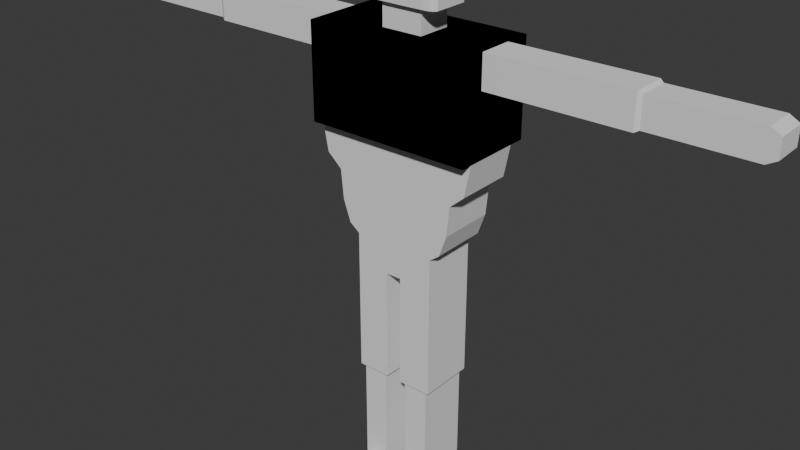 # Source: untitled.blend  (saved by Blender 4.0.36; exported with 4.5.12 LTS)
import bpy
from mathutils import Matrix  # noqa: F401  (used for matrix-valued properties, if any)

bpy.ops.wm.read_factory_settings(use_empty=True)
scene = bpy.context.scene
scene.name = 'Scene'

# ---- collections
col_collection = bpy.data.collections.new('Collection'); scene.collection.children.link(col_collection)

# ---- world
world_world = bpy.data.worlds.new('World'); scene.world = world_world
world_world.use_nodes = True; world_world.node_tree.nodes.clear()
_N = world_world.node_tree.nodes; _L = world_world.node_tree.links
n0 = _N.new('ShaderNodeOutputWorld'); n0.name = 'World Output'; n0.location = (300, 300)
n1 = _N.new('ShaderNodeBackground'); n1.name = 'Background'; n1.location = (10, 300)
n1.inputs[0].default_value = (0.05088, 0.05088, 0.05088, 1.0)
_L.new(n1.outputs[0], n0.inputs[0])
n0.is_active_output = True
world_world.color = (0.05088, 0.05088, 0.05088)
world_world.use_sun_shadow = False
world_world.sun_shadow_jitter_overblur = 0.0

# ---- meshes
me_x = bpy.data.meshes.new('Куб')
me_x.from_pydata([(-1.0, -1.0, -1.0), (-1.0, -1.0, 1.0), (-1.0, 1.0, -1.0), (-1.0, 1.0, 1.0), (1.0, -1.0, -1.0), (1.0, -1.0, 1.0), (1.0, 1.0, -1.0), (1.0, 1.0, 1.0), (0.0, 1.0, -1.0), (0.0, 1.0, 1.0), (0.0, -1.0, -1.0), (0.0, -1.0, 1.0), (0.5, 1.0, 1.0), (0.5, -1.0, -1.0), (0.5, 1.0, -1.0), (0.5, -1.0, 1.0), (-1.0, -0.4648, -1.0), (-1.0, -0.4648, 1.0), (1.0, -0.7338, -1.0), (1.0, -0.4648, 1.0), (0.0, -0.4648, 1.0), (0.0, -0.7338, -1.0), (0.5, -0.4648, 1.0), (0.5, -0.7338, -1.0), (-1.0, 0.3616, 1.0), (1.0, 0.6306, -1.0), (-1.0, 0.3616, -1.0), (1.0, 0.3616, 1.0), (0.0, 0.3616, 1.0), (0.0, 0.6306, -1.0), (0.5, 0.3616, 1.0), (0.5, 0.6306, -1.0), (0.25, 1.0, -1.0), (0.25, -1.0, 1.0), (0.25, 1.0, 1.0), (0.25, -1.0, -1.0), (0.25, -0.7338, -1.0), (0.25, -0.4648, 1.0), (0.25, 0.3616, 1.0), (0.25, 0.6306, -1.0), (0.0, 0.3616, 1.513), (0.0, -0.4648, 1.513), (0.25, -0.4648, 1.513), (0.25, 0.3616, 1.513), (-1.0, -1.0, 0.3083), (-1.0, 1.0, 0.3083), (1.0, 1.0, 0.3083), (1.0, -1.0, 0.3083), (0.0, -1.0, 0.3083), (0.0, 1.0, 0.3083), (0.5, -1.0, 0.3083), (0.5, 1.0, 0.3083), (1.0, -0.4648, 0.3083), (-1.0, -0.4648, 0.3083), (1.0, 0.3616, 0.3083), (-1.0, 0.3616, 0.3083), (0.25, 1.0, 0.3083), (0.25, -1.0, 0.3083), (2.694, 0.3155, 0.9539), (2.648, 0.3616, 1.0), (2.648, -0.4648, 1.0), (2.694, -0.4188, 0.9539), (2.648, -0.4648, 0.3083), (2.694, -0.4188, 0.3544), (2.694, 0.3155, 0.3544), (2.648, 0.3616, 0.3083), (3.955, 0.3155, 0.468), (3.841, 0.3155, 0.3544), (3.841, -0.4188, 0.3544), (3.955, -0.4188, 0.468), (3.841, 0.3155, 0.9539), (3.955, 0.3155, 0.8403), (3.955, -0.4188, 0.8403), (3.841, -0.4188, 0.9539), (0.75, 1.0, 1.0), (0.75, -1.0, -1.0), (0.75, 1.0, -1.0), (0.75, -1.0, 1.0), (0.75, -0.4648, 1.0), (0.75, -0.7338, -1.0), (0.75, 0.6306, -1.0), (0.75, 0.3616, 1.0), (0.75, -1.0, 0.3083), (0.75, 1.0, 0.3083), (1.0, -0.4648, -1.0), (0.0, -0.4648, -1.0), (0.5, -0.4648, -1.0), (1.0, 0.3616, -1.0), (0.0, 0.3616, -1.0), (0.5, 0.3616, -1.0), (0.25, -0.4648, -1.0), (0.25, 0.3616, -1.0), (0.75, -0.4648, -1.0), (0.75, 0.3616, -1.0), (0.0, 0.6306, -1.941), (0.0, -0.7338, -1.941), (0.5, 0.6306, -1.941), (0.5, -0.7338, -1.941), (0.25, -0.7338, -1.941), (0.75, -0.7338, -1.941), (0.75, 0.6306, -1.941), (0.25, 0.6306, -1.941), (0.75, -0.7338, -1.941), (1.0, -0.7338, -1.0), (0.9268, -0.7338, -1.666), (1.0, 0.6306, -1.0), (0.75, 0.6306, -1.941), (0.9268, 0.6306, -1.666), (0.0, 0.6306, -3.193), (0.0, -0.7338, -3.193), (0.5, 0.6306, -3.193), (0.5, -0.7338, -3.193), (0.25, -0.7338, -3.193), (0.09375, 0.6306, -1.941), (0.09375, -0.7338, -1.941), (0.25, 0.6306, -3.193), (0.5, -0.7338, -3.193), (0.75, -0.7338, -1.941), (0.625, -0.7338, -3.025), (0.7165, -0.7338, -2.567), (0.75, 0.6306, -1.941), (0.5, 0.6306, -3.193), (0.7165, 0.6306, -2.567), (0.625, 0.6306, -3.025), (0.09375, -0.7338, -3.193), (0.09375, 0.6306, -3.193), (0.1988, 0.5794, -8.497), (0.3012, 0.5794, -8.497), (0.3012, -0.6826, -8.497), (0.1988, -0.6826, -8.497), (0.0, 0.6306, -3.847), (0.0, -0.7338, -3.847), (0.09375, -0.7338, -3.847), (0.09375, 0.6306, -3.847), (0.4488, 0.5794, -6.308), (0.5, 0.6306, -6.257), (0.4488, -0.6826, -6.308), (0.5, -0.7338, -6.257), (0.25, -0.7338, -6.257), (0.1988, -0.6826, -6.308), (0.3012, -0.6826, -6.308), (0.3012, 0.5794, -6.308), (0.1988, 0.5794, -6.308), (0.25, 0.6306, -6.257), (0.145, 0.5794, -6.308), (0.09375, 0.6306, -6.257), (0.09375, -0.7338, -6.257), (0.145, -0.6826, -6.308), (0.145, -0.6826, -8.772), (0.1988, -0.6826, -8.772), (0.1988, 0.5794, -8.772), (0.3012, 0.5794, -8.772), (0.4488, -0.6826, -8.772), (0.3012, -0.6826, -8.772), (0.1988, -1.456, -8.497), (0.3012, -1.456, -8.497), (0.1988, -1.456, -8.772), (0.3012, -1.456, -8.772), (0.1952, -1.456, -8.497), (0.1952, -1.456, -8.772), (0.145, -1.406, -8.772), (0.3016, -1.456, -8.497), (0.4057, -1.413, -8.497), (0.4488, -1.309, -8.772), (0.3016, -1.456, -8.772), (0.4057, -1.413, -8.772), (0.145, -0.6826, -8.768), (0.1988, -0.6826, -8.497), (0.145, -0.6826, -8.226), (0.145, -0.4119, -8.497), (0.1522, -0.6826, -8.633), (0.1719, -0.6826, -8.533), (0.1952, -1.456, -8.497), (0.145, -1.406, -8.768), (0.1701, -1.431, -8.533), (0.1517, -1.412, -8.633), (0.3172, -0.6826, -8.497), (0.4488, -0.6826, -8.629), (0.4488, -0.551, -8.497), (0.4488, -0.6826, -8.366), (0.383, -0.6826, -8.515), (0.4312, -0.6826, -8.563), (0.4488, -1.309, -8.629), (0.4057, -1.413, -8.497), (0.443, -1.323, -8.563), (0.4272, -1.361, -8.515), (0.4488, 0.4623, -8.497), (0.3318, 0.5794, -8.497), (0.4488, 0.5794, -8.38), (0.4331, 0.5209, -8.497), (0.3903, 0.5637, -8.497), (0.3318, 0.5794, -8.772), (0.4488, 0.4623, -8.772), (0.3903, 0.5637, -8.772), (0.4331, 0.5209, -8.772), (0.1988, 0.5794, -8.497), (0.145, 0.5251, -8.497), (0.145, 0.5794, -8.443), (0.1607, 0.5635, -8.497), (0.145, 0.5251, -8.772), (0.1988, 0.5794, -8.772), (0.1607, 0.5635, -8.772), (0.0, 0.3616, 2.79), (0.0, -0.4648, 2.79), (0.25, -0.4648, 2.79), (0.25, 0.3616, 2.79), (0.4545, 0.3616, 1.513), (0.4545, -0.4648, 1.513), (0.4545, 0.3616, 2.79), (0.4545, -0.4648, 2.79), (0.0, 0.4908, 1.513), (0.25, 0.4908, 1.513), (0.0, 0.4908, 2.79), (0.25, 0.4908, 2.79), (0.0, -0.5908, 1.513), (0.25, -0.5908, 1.513), (0.0, -0.5908, 2.79), (0.25, -0.5908, 2.79), (0.3236, -0.5908, 2.79), (0.4545, -0.4648, 2.79), (0.389, -0.5739, 2.79), (0.4369, -0.5278, 2.79), (0.4545, -0.4648, 1.513), (0.3236, -0.5908, 1.513), (0.4369, -0.5278, 1.513), (0.389, -0.5739, 1.513), (0.4545, 0.3616, 2.79), (0.3237, 0.4908, 2.79), (0.4369, 0.4262, 2.79), (0.3891, 0.4735, 2.79), (0.3237, 0.4908, 1.513), (0.4545, 0.3616, 1.513), (0.3891, 0.4735, 1.513), (0.4369, 0.4262, 1.513), (1.0, -1.0, -1.0), (1.0, -1.0, 1.0), (1.0, 1.0, -1.0), (1.0, 1.0, 1.0), (-1.0, -1.0, -1.0), (-1.0, -1.0, 1.0), (-1.0, 1.0, -1.0), (-1.0, 1.0, 1.0), (-0.5, 1.0, 1.0), (-0.5, -1.0, -1.0), (-0.5, 1.0, -1.0), (-0.5, -1.0, 1.0), (1.0, -0.4648, -1.0), (1.0, -0.4648, 1.0), (-1.0, -0.7338, -1.0), (-1.0, -0.4648, 1.0), (-0.5, -0.4648, 1.0), (-0.5, -0.7338, -1.0), (1.0, 0.3616, 1.0), (-1.0, 0.6306, -1.0), (1.0, 0.3616, -1.0), (-1.0, 0.3616, 1.0), (-0.5, 0.3616, 1.0), (-0.5, 0.6306, -1.0), (-0.25, 1.0, -1.0), (-0.25, -1.0, 1.0), (-0.25, 1.0, 1.0), (-0.25, -1.0, -1.0), (-0.25, -0.7338, -1.0), (-0.25, -0.4648, 1.0), (-0.25, 0.3616, 1.0), (-0.25, 0.6306, -1.0), (-0.25, -0.4648, 1.513), (-0.25, 0.3616, 1.513), (1.0, -1.0, 0.3083), (1.0, 1.0, 0.3083), (-1.0, 1.0, 0.3083), (-1.0, -1.0, 0.3083), (-0.5, -1.0, 0.3083), (-0.5, 1.0, 0.3083), (-1.0, -0.4648, 0.3083), (1.0, -0.4648, 0.3083), (-1.0, 0.3616, 0.3083), (1.0, 0.3616, 0.3083), (-0.25, 1.0, 0.3083), (-0.25, -1.0, 0.3083), (-2.694, 0.3155, 0.9539), (-2.648, 0.3616, 1.0), (-2.648, -0.4648, 1.0), (-2.694, -0.4188, 0.9539), (-2.648, -0.4648, 0.3083), (-2.694, -0.4188, 0.3544), (-2.694, 0.3155, 0.3544), (-2.648, 0.3616, 0.3083), (-3.955, 0.3155, 0.468), (-3.841, 0.3155, 0.3544), (-3.841, -0.4188, 0.3544), (-3.955, -0.4188, 0.468), (-3.841, 0.3155, 0.9539), (-3.955, 0.3155, 0.8403), (-3.955, -0.4188, 0.8403), (-3.841, -0.4188, 0.9539), (-0.75, 1.0, 1.0), (-0.75, -1.0, -1.0), (-0.75, 1.0, -1.0), (-0.75, -1.0, 1.0), (-0.75, -0.4648, 1.0), (-0.75, -0.7338, -1.0), (-0.75, 0.6306, -1.0), (-0.75, 0.3616, 1.0), (-0.75, -1.0, 0.3083), (-0.75, 1.0, 0.3083), (-1.0, -0.4648, -1.0), (-0.5, -0.4648, -1.0), (-1.0, 0.3616, -1.0), (-0.5, 0.3616, -1.0), (-0.25, -0.4648, -1.0), (-0.25, 0.3616, -1.0), (-0.75, -0.4648, -1.0), (-0.75, 0.3616, -1.0), (-0.5, 0.6306, -1.941), (-0.5, -0.7338, -1.941), (-0.25, -0.7338, -1.941), (-0.75, -0.7338, -1.941), (-0.75, 0.6306, -1.941), (-0.25, 0.6306, -1.941), (-0.75, -0.7338, -1.941), (-1.0, -0.7338, -1.0), (-0.9268, -0.7338, -1.666), (-1.0, 0.6306, -1.0), (-0.75, 0.6306, -1.941), (-0.9268, 0.6306, -1.666), (-0.5, 0.6306, -3.193), (-0.5, -0.7338, -3.193), (-0.25, -0.7338, -3.193), (-0.09375, 0.6306, -1.941), (-0.09375, -0.7338, -1.941), (-0.25, 0.6306, -3.193), (-0.5, -0.7338, -3.193), (-0.75, -0.7338, -1.941), (-0.625, -0.7338, -3.025), (-0.7165, -0.7338, -2.567), (-0.75, 0.6306, -1.941), (-0.5, 0.6306, -3.193), (-0.7165, 0.6306, -2.567), (-0.625, 0.6306, -3.025), (-0.09375, -0.7338, -3.193), (-0.09375, 0.6306, -3.193), (-0.1988, 0.5794, -8.497), (-0.3012, 0.5794, -8.497), (-0.3012, -0.6826, -8.497), (-0.1988, -0.6826, -8.497), (-0.09375, -0.7338, -3.847), (-0.09375, 0.6306, -3.847), (-0.4488, 0.5794, -6.308), (-0.5, 0.6306, -6.257), (-0.4488, -0.6826, -6.308), (-0.5, -0.7338, -6.257), (-0.25, -0.7338, -6.257), (-0.1988, -0.6826, -6.308), (-0.3012, -0.6826, -6.308), (-0.3012, 0.5794, -6.308), (-0.1988, 0.5794, -6.308), (-0.25, 0.6306, -6.257), (-0.145, 0.5794, -6.308), (-0.09375, 0.6306, -6.257), (-0.09375, -0.7338, -6.257), (-0.145, -0.6826, -6.308), (-0.145, -0.6826, -8.772), (-0.1988, -0.6826, -8.772), (-0.1988, 0.5794, -8.772), (-0.3012, 0.5794, -8.772), (-0.4488, -0.6826, -8.772), (-0.3012, -0.6826, -8.772), (-0.1988, -1.456, -8.497), (-0.3012, -1.456, -8.497), (-0.1988, -1.456, -8.772), (-0.3012, -1.456, -8.772), (-0.1952, -1.456, -8.497), (-0.1952, -1.456, -8.772), (-0.145, -1.406, -8.772), (-0.3016, -1.456, -8.497), (-0.4057, -1.413, -8.497), (-0.4488, -1.309, -8.772), (-0.3016, -1.456, -8.772), (-0.4057, -1.413, -8.772), (-0.145, -0.6826, -8.768), (-0.1988, -0.6826, -8.497), (-0.145, -0.6826, -8.226), (-0.145, -0.4119, -8.497), (-0.1522, -0.6826, -8.633), (-0.1719, -0.6826, -8.533), (-0.1952, -1.456, -8.497), (-0.145, -1.406, -8.768), (-0.1701, -1.431, -8.533), (-0.1517, -1.412, -8.633), (-0.3172, -0.6826, -8.497), (-0.4488, -0.6826, -8.629), (-0.4488, -0.551, -8.497), (-0.4488, -0.6826, -8.366), (-0.383, -0.6826, -8.515), (-0.4312, -0.6826, -8.563), (-0.4488, -1.309, -8.629), (-0.4057, -1.413, -8.497), (-0.443, -1.323, -8.563), (-0.4272, -1.361, -8.515), (-0.4488, 0.4623, -8.497), (-0.3318, 0.5794, -8.497), (-0.4488, 0.5794, -8.38), (-0.4331, 0.5209, -8.497), (-0.3903, 0.5637, -8.497), (-0.3318, 0.5794, -8.772), (-0.4488, 0.4623, -8.772), (-0.3903, 0.5637, -8.772), (-0.4331, 0.5209, -8.772), (-0.1988, 0.5794, -8.497), (-0.145, 0.5251, -8.497), (-0.145, 0.5794, -8.443), (-0.1607, 0.5635, -8.497), (-0.145, 0.5251, -8.772), (-0.1988, 0.5794, -8.772), (-0.1607, 0.5635, -8.772), (-0.25, -0.4648, 2.79), (-0.25, 0.3616, 2.79), (-0.4545, 0.3616, 1.513), (-0.4545, -0.4648, 1.513), (-0.4545, 0.3616, 2.79), (-0.4545, -0.4648, 2.79), (-0.25, 0.4908, 1.513), (-0.25, 0.4908, 2.79), (-0.25, -0.5908, 1.513), (-0.25, -0.5908, 2.79), (-0.3236, -0.5908, 2.79), (-0.4545, -0.4648, 2.79), (-0.389, -0.5739, 2.79), (-0.4369, -0.5278, 2.79), (-0.4545, -0.4648, 1.513), (-0.3236, -0.5908, 1.513), (-0.4369, -0.5278, 1.513), (-0.389, -0.5739, 1.513), (-0.4545, 0.3616, 2.79), (-0.3237, 0.4908, 2.79), (-0.4369, 0.4262, 2.79), (-0.3891, 0.4735, 2.79), (-0.3237, 0.4908, 1.513), (-0.4545, 0.3616, 1.513), (-0.3891, 0.4735, 1.513), (-0.4369, 0.4262, 1.513)], [], [(55, 24, 3, 45), (83, 74, 7, 46), (52, 19, 5, 47), (48, 11, 1, 44), (79, 18, 4, 75), (20, 17, 1, 11), (37, 20, 11, 33), (16, 21, 10, 0), (57, 33, 11, 48), (45, 3, 9, 49), (82, 77, 15, 50), (78, 22, 15, 77), (36, 23, 13, 35), (56, 34, 12, 51), (25, 18, 103, 105), (81, 30, 22, 78), (26, 29, 21, 16), (37, 38, 43, 42), (28, 24, 17, 20), (80, 25, 105, 107, 106, 100), (19, 52, 62, 60), (44, 1, 17, 53), (46, 7, 27, 54), (76, 6, 25, 80), (9, 3, 24, 28), (34, 9, 28, 38), (2, 8, 29, 26), (74, 12, 30, 81), (32, 14, 31, 39), (53, 17, 24, 55), (8, 32, 39, 29), (12, 34, 38, 30), (30, 38, 37, 22), (79, 23, 97, 99), (49, 9, 34, 56), (21, 36, 35, 10), (50, 15, 33, 57), (22, 37, 33, 15), (40, 202, 212, 210), (38, 28, 40, 43), (28, 20, 41, 40), (20, 37, 42, 41), (13, 50, 57, 35), (8, 49, 56, 32), (16, 53, 55, 26), (6, 46, 54, 25), (0, 44, 53, 16), (25, 54, 52, 18), (32, 56, 51, 14), (75, 82, 50, 13), (2, 45, 49, 8), (35, 57, 48, 10), (10, 48, 44, 0), (18, 52, 47, 4), (76, 83, 46, 6), (26, 55, 45, 2), (54, 27, 59, 65), (52, 54, 65, 62), (63, 64, 67, 68), (59, 60, 61, 58), (60, 62, 63, 61), (58, 64, 65, 59), (64, 63, 62, 65), (27, 19, 60, 59), (61, 63, 68, 69, 72, 73), (58, 61, 73, 70), (66, 71, 72, 69), (72, 71, 70, 73), (66, 69, 68, 67), (64, 58, 70, 71, 66, 67), (14, 51, 83, 76), (4, 47, 82, 75), (7, 74, 81, 27), (14, 76, 80, 31), (29, 39, 101, 113, 94), (27, 81, 78, 19), (19, 78, 77, 5), (47, 5, 77, 82), (23, 79, 75, 13), (51, 12, 74, 83), (80, 31, 89, 93), (29, 21, 85, 88), (79, 23, 86, 92), (36, 39, 91, 90), (36, 23, 86, 90), (31, 23, 86, 89), (39, 29, 88, 91), (36, 21, 85, 90), (18, 79, 92, 84), (25, 80, 93, 87), (39, 31, 89, 91), (79, 80, 93, 92), (25, 18, 84, 87), (101, 96, 110, 115), (18, 79, 99, 102, 104, 103), (96, 100, 120, 122, 123, 121, 110), (95, 94, 108, 109), (36, 21, 95, 114, 98), (31, 80, 100, 96), (39, 31, 96, 101), (21, 29, 94, 95), (23, 36, 98, 97), (102, 106, 107, 104), (104, 107, 105, 103), (100, 106, 102, 99), (125, 115, 143, 145), (111, 112, 138, 137), (100, 99, 117, 120), (113, 101, 115, 125), (110, 121, 116, 111), (97, 98, 112, 111), (98, 114, 124, 112), (114, 95, 109, 124), (120, 117, 119, 122), (122, 119, 118, 123), (123, 118, 116, 121), (99, 97, 111, 116, 118, 119, 117), (94, 113, 125, 108), (124, 109, 131, 132), (115, 110, 135, 143), (112, 124, 146, 138), (142, 141, 127, 126), (152, 177, 182, 163), (124, 125, 145, 146), (110, 111, 137, 135), (130, 133, 132, 131), (109, 108, 130, 131), (125, 124, 132, 133), (108, 125, 133, 130), (138, 139, 140), (141, 142, 143), (135, 137, 136, 134), (137, 138, 140, 136), (134, 141, 143, 135), (199, 201, 200, 150, 149, 148), (142, 144, 145, 143), (138, 146, 147, 139), (144, 147, 146, 145), (134, 136, 179, 178, 186, 188), (128, 129, 154, 155), (126, 127, 151, 150), (140, 139, 129, 128), (166, 148, 160, 173), (141, 134, 188, 187, 127), (176, 128, 155, 161, 162, 183), (166, 169, 196, 199, 148), (151, 153, 149, 150), (186, 178, 177, 152, 192), (139, 147, 168, 167, 129), (144, 142, 126, 195, 197), (153, 152, 163, 165, 164, 157), (155, 154, 156, 157), (162, 165, 163, 182, 184, 185, 183), (129, 167, 172, 158, 154), (149, 153, 157, 156), (148, 149, 156, 159, 160), (161, 155, 157, 164), (154, 158, 159, 156), (159, 158, 172, 174, 175, 173, 160), (161, 164, 165, 162), (136, 140, 128, 176, 179), (166, 170, 171, 167, 168, 169), (166, 173, 175, 170), (170, 175, 174, 171), (171, 174, 172, 167), (147, 144, 197, 196, 169, 168), (176, 180, 181, 177, 178, 179), (182, 177, 181, 184), (184, 181, 180, 185), (185, 180, 176, 183), (151, 191, 193, 194, 192, 152, 153), (186, 189, 188), (189, 190, 188), (190, 187, 188), (191, 187, 190, 193), (193, 190, 189, 194), (194, 189, 186, 192), (127, 187, 191, 151), (195, 198, 197), (198, 196, 197), (195, 200, 201, 198), (198, 201, 199, 196), (195, 126, 150, 200), (205, 202, 203, 204), (40, 41, 203, 202), (42, 207, 222, 224, 225, 223, 215), (207, 209, 219, 222), (207, 206, 208, 209), (205, 204, 209, 208), (42, 43, 206, 207), (211, 210, 212, 213), (205, 208, 226, 228, 229, 227, 213), (202, 205, 213, 212), (43, 40, 210, 211), (206, 43, 211, 230, 232, 233, 231), (211, 213, 227, 230), (209, 204, 217, 218, 220, 221, 219), (214, 215, 217, 216), (204, 203, 216, 217), (41, 42, 215, 214), (203, 41, 214, 216), (218, 223, 225, 220), (220, 225, 224, 221), (221, 224, 222, 219), (217, 215, 223, 218), (226, 231, 233, 228), (228, 233, 232, 229), (229, 232, 230, 227), (208, 206, 231, 226), (277, 269, 237, 252), (305, 270, 241, 296), (274, 271, 239, 249), (48, 268, 235, 11), (301, 297, 238, 248), (20, 11, 235, 247), (263, 259, 11, 20), (246, 234, 10, 21), (279, 48, 11, 259), (269, 49, 9, 237), (304, 272, 245, 299), (300, 299, 245, 250), (262, 261, 243, 251), (278, 273, 242, 260), (253, 323, 321, 248), (303, 300, 250, 256), (254, 246, 21, 29), (263, 266, 267, 264), (28, 20, 247, 252), (302, 318, 324, 325, 323, 253), (249, 282, 284, 274), (268, 275, 247, 235), (270, 276, 255, 241), (298, 302, 253, 240), (9, 28, 252, 237), (260, 264, 28, 9), (236, 254, 29, 8), (296, 303, 256, 242), (258, 265, 257, 244), (275, 277, 252, 247), (8, 29, 265, 258), (242, 256, 264, 260), (256, 250, 263, 264), (301, 317, 315, 251), (49, 278, 260, 9), (21, 10, 261, 262), (272, 279, 259, 245), (250, 245, 259, 263), (264, 267, 40, 28), (20, 41, 266, 263), (243, 261, 279, 272), (8, 258, 278, 49), (246, 254, 277, 275), (240, 253, 276, 270), (234, 246, 275, 268), (253, 248, 274, 276), (258, 244, 273, 278), (297, 243, 272, 304), (236, 8, 49, 269), (261, 10, 48, 279), (10, 234, 268, 48), (248, 238, 271, 274), (298, 240, 270, 305), (254, 236, 269, 277), (276, 287, 281, 255), (274, 284, 287, 276), (285, 290, 289, 286), (281, 280, 283, 282), (282, 283, 285, 284), (280, 281, 287, 286), (286, 287, 284, 285), (255, 281, 282, 249), (283, 295, 294, 291, 290, 285), (280, 292, 295, 283), (288, 291, 294, 293), (294, 295, 292, 293), (288, 289, 290, 291), (286, 289, 288, 293, 292, 280), (244, 298, 305, 273), (238, 297, 304, 271), (241, 255, 303, 296), (244, 257, 302, 298), (29, 94, 329, 319, 265), (255, 249, 300, 303), (249, 239, 299, 300), (271, 304, 299, 239), (251, 243, 297, 301), (273, 305, 296, 242), (302, 313, 309, 257), (301, 312, 307, 251), (262, 310, 311, 265), (262, 310, 307, 251), (257, 309, 307, 251), (265, 311, 88, 29), (262, 310, 85, 21), (248, 306, 312, 301), (253, 308, 313, 302), (265, 311, 309, 257), (301, 312, 313, 302), (253, 308, 306, 248), (319, 331, 326, 314), (248, 321, 322, 320, 317, 301), (314, 326, 337, 339, 338, 336, 318), (262, 316, 330, 95, 21), (257, 314, 318, 302), (265, 319, 314, 257), (251, 315, 316, 262), (320, 322, 325, 324), (322, 321, 323, 325), (318, 317, 320, 324), (341, 359, 357, 331), (327, 351, 352, 328), (318, 336, 333, 317), (329, 341, 331, 319), (326, 327, 332, 337), (315, 327, 328, 316), (316, 328, 340, 330), (330, 340, 109, 95), (336, 338, 335, 333), (338, 339, 334, 335), (339, 337, 332, 334), (317, 333, 335, 334, 332, 327, 315), (94, 108, 341, 329), (340, 346, 131, 109), (331, 357, 349, 326), (328, 352, 360, 340), (356, 342, 343, 355), (366, 377, 396, 391), (340, 360, 359, 341), (326, 349, 351, 327), (130, 131, 346, 347), (341, 347, 346, 340), (108, 130, 347, 341), (352, 354, 353), (355, 357, 356), (349, 348, 350, 351), (351, 350, 354, 352), (348, 349, 357, 355), (413, 362, 363, 364, 414, 415), (356, 357, 359, 358), (352, 353, 361, 360), (358, 359, 360, 361), (348, 402, 400, 392, 393, 350), (344, 369, 368, 345), (342, 364, 365, 343), (354, 344, 345, 353), (380, 387, 374, 362), (355, 343, 401, 402, 348), (390, 397, 376, 375, 369, 344), (380, 362, 413, 410, 383), (365, 364, 363, 367), (400, 406, 366, 391, 392), (353, 345, 381, 382, 361), (358, 411, 409, 342, 356), (367, 371, 378, 379, 377, 366), (369, 371, 370, 368), (376, 397, 399, 398, 396, 377, 379), (345, 368, 372, 386, 381), (363, 370, 371, 367), (362, 374, 373, 370, 363), (375, 378, 371, 369), (368, 370, 373, 372), (373, 374, 387, 389, 388, 386, 372), (375, 376, 379, 378), (350, 393, 390, 344, 354), (380, 383, 382, 381, 385, 384), (380, 384, 389, 387), (384, 385, 388, 389), (385, 381, 386, 388), (361, 382, 383, 410, 411, 358), (390, 393, 392, 391, 395, 394), (396, 398, 395, 391), (398, 399, 394, 395), (399, 397, 390, 394), (365, 367, 366, 406, 408, 407, 405), (400, 402, 403), (403, 402, 404), (404, 402, 401), (405, 407, 404, 401), (407, 408, 403, 404), (408, 406, 400, 403), (343, 365, 405, 401), (409, 411, 412), (412, 411, 410), (409, 412, 415, 414), (412, 410, 413, 415), (409, 414, 364, 342), (417, 416, 203, 202), (266, 424, 431, 433, 432, 430, 419), (419, 430, 427, 421), (419, 421, 420, 418), (417, 420, 421, 416), (266, 419, 418, 267), (422, 423, 212, 210), (417, 423, 435, 437, 436, 434, 420), (202, 212, 423, 417), (267, 422, 210, 40), (418, 439, 441, 440, 438, 422, 267), (422, 438, 435, 423), (421, 427, 429, 428, 426, 425, 416), (214, 216, 425, 424), (416, 425, 216, 203), (41, 214, 424, 266), (426, 428, 433, 431), (428, 429, 432, 433), (429, 427, 430, 432), (425, 426, 431, 424), (434, 436, 441, 439), (436, 437, 440, 441), (437, 435, 438, 440), (420, 434, 439, 418)])
_uv = me_x.uv_layers.new(name='UVКарта')
_uv.uv.foreach_set('vector', [0.5385, 0.1702, 0.625, 0.1702, 0.625, 0.25, 0.5385, 0.25, 0.5385, 0.4688, 0.625, 0.4688, 0.625, 0.5, 0.5385, 0.5, 0.5385, 0.6831, 0.625, 0.6831, 0.625, 0.75, 0.5385, 0.75, 0.5385, 0.875, 0.625, 0.875, 0.625, 1.0, 0.5385, 1.0, 0.3438, 0.6831, 0.375, 0.6831, 0.375, 0.75, 0.3438, 0.75, 0.75, 0.6831, 0.875, 0.6831, 0.875, 0.75, 0.75, 0.75, 0.7188, 0.6831, 0.75, 0.6831, 0.75, 0.75, 0.7188, 0.75, 0.125, 0.6831, 0.25, 0.6831, 0.25, 0.75, 0.125, 0.75, 0.5385, 0.8438, 0.625, 0.8438, 0.625, 0.875, 0.5385, 0.875, 0.5385, 0.25, 0.625, 0.25, 0.625, 0.375, 0.5385, 0.375, 0.5385, 0.7812, 0.625, 0.7812, 0.625, 0.8125, 0.5385, 0.8125, 0.6562, 0.6831, 0.6875, 0.6831, 0.6875, 0.75, 0.6562, 0.75, 0.2812, 0.6831, 0.3125, 0.6831, 0.3125, 0.75, 0.2812, 0.75, 0.5385, 0.4062, 0.625, 0.4062, 0.625, 0.4375, 0.5385, 0.4375, 0.375, 0.5798, 0.375, 0.6831, 0.375, 0.6831, 0.375, 0.5798, 0.6562, 0.5798, 0.6875, 0.5798, 0.6875, 0.6831, 0.6562, 0.6831, 0.125, 0.5798, 0.25, 0.5798, 0.25, 0.6831, 0.125, 0.6831, 0.7188, 0.6831, 0.7188, 0.5798, 0.7188, 0.5798, 0.7188, 0.6831, 0.75, 0.5798, 0.875, 0.5798, 0.875, 0.6831, 0.75, 0.6831, 0.3437, 0.5798, 0.375, 0.5798, 0.375, 0.5798, 0.3719, 0.5798, 0.3437, 0.5798, 0.3437, 0.5798, 0.625, 0.6831, 0.5385, 0.6831, 0.5385, 0.6831, 0.625, 0.6831, 0.5385, 0.0, 0.625, 0.0, 0.625, 0.0669, 0.5385, 0.0669, 0.5385, 0.5, 0.625, 0.5, 0.625, 0.5798, 0.5385, 0.5798, 0.3438, 0.5, 0.375, 0.5, 0.375, 0.5798, 0.3437, 0.5798, 0.75, 0.5, 0.875, 0.5, 0.875, 0.5798, 0.75, 0.5798, 0.7188, 0.5, 0.75, 0.5, 0.75, 0.5798, 0.7188, 0.5798, 0.125, 0.5, 0.25, 0.5, 0.25, 0.5798, 0.125, 0.5798, 0.6562, 0.5, 0.6875, 0.5, 0.6875, 0.5798, 0.6562, 0.5798, 0.2812, 0.5, 0.3125, 0.5, 0.3125, 0.5798, 0.2812, 0.5798, 0.5385, 0.0669, 0.625, 0.0669, 0.625, 0.1702, 0.5385, 0.1702, 0.25, 0.5, 0.2812, 0.5, 0.2812, 0.5798, 0.25, 0.5798, 0.6875, 0.5, 0.7188, 0.5, 0.7188, 0.5798, 0.6875, 0.5798, 0.6875, 0.5798, 0.7188, 0.5798, 0.7188, 0.6831, 0.6875, 0.6831, 0.3438, 0.6831, 0.3125, 0.6831, 0.3125, 0.6831, 0.3438, 0.6831, 0.5385, 0.375, 0.625, 0.375, 0.625, 0.4062, 0.5385, 0.4062, 0.25, 0.6831, 0.2812, 0.6831, 0.2812, 0.75, 0.25, 0.75, 0.5385, 0.8125, 0.625, 0.8125, 0.625, 0.8438, 0.5385, 0.8438, 0.6875, 0.6831, 0.7188, 0.6831, 0.7188, 0.75, 0.6875, 0.75, 0.75, 0.5798, 0.75, 0.5798, 0.75, 0.5798, 0.75, 0.5798, 0.7188, 0.5798, 0.75, 0.5798, 0.75, 0.5798, 0.7188, 0.5798, 0.75, 0.5798, 0.75, 0.6831, 0.75, 0.6831, 0.75, 0.5798, 0.75, 0.6831, 0.7188, 0.6831, 0.7188, 0.6831, 0.75, 0.6831, 0.375, 0.8125, 0.5385, 0.8125, 0.5385, 0.8438, 0.375, 0.8438, 0.375, 0.375, 0.5385, 0.375, 0.5385, 0.4062, 0.375, 0.4062, 0.375, 0.0669, 0.5385, 0.0669, 0.5385, 0.1702, 0.375, 0.1702, 0.375, 0.5, 0.5385, 0.5, 0.5385, 0.5798, 0.375, 0.5798, 0.375, 0.0, 0.5385, 0.0, 0.5385, 0.0669, 0.375, 0.0669, 0.375, 0.5798, 0.5385, 0.5798, 0.5385, 0.6831, 0.375, 0.6831, 0.375, 0.4062, 0.5385, 0.4062, 0.5385, 0.4375, 0.375, 0.4375, 0.375, 0.7812, 0.5385, 0.7812, 0.5385, 0.8125, 0.375, 0.8125, 0.375, 0.25, 0.5385, 0.25, 0.5385, 0.375, 0.375, 0.375, 0.375, 0.8438, 0.5385, 0.8438, 0.5385, 0.875, 0.375, 0.875, 0.375, 0.875, 0.5385, 0.875, 0.5385, 1.0, 0.375, 1.0, 0.375, 0.6831, 0.5385, 0.6831, 0.5385, 0.75, 0.375, 0.75, 0.375, 0.4688, 0.5385, 0.4688, 0.5385, 0.5, 0.375, 0.5, 0.375, 0.1702, 0.5385, 0.1702, 0.5385, 0.25, 0.375, 0.25, 0.5385, 0.5798, 0.625, 0.5798, 0.625, 0.5798, 0.5385, 0.5798, 0.5385, 0.6831, 0.5385, 0.5798, 0.5385, 0.5798, 0.5385, 0.6831, 0.5443, 0.6773, 0.5443, 0.5856, 0.5443, 0.5856, 0.5443, 0.6773, 0.625, 0.5798, 0.625, 0.6831, 0.6192, 0.6773, 0.6192, 0.5856, 0.625, 0.6831, 0.5385, 0.6831, 0.5443, 0.6773, 0.6192, 0.6773, 0.6192, 0.5856, 0.5443, 0.5856, 0.5385, 0.5798, 0.625, 0.5798, 0.5443, 0.5856, 0.5443, 0.6773, 0.5385, 0.6831, 0.5385, 0.5798, 0.625, 0.5798, 0.625, 0.6831, 0.625, 0.6831, 0.625, 0.5798, 0.6192, 0.6773, 0.5443, 0.6773, 0.5443, 0.6773, 0.5585, 0.6773, 0.605, 0.6773, 0.6192, 0.6773, 0.6192, 0.5856, 0.6192, 0.6773, 0.6192, 0.6773, 0.6192, 0.5856, 0.5585, 0.5856, 0.605, 0.5856, 0.605, 0.6773, 0.5585, 0.6773, 0.605, 0.6773, 0.605, 0.5856, 0.6192, 0.5856, 0.6192, 0.6773, 0.5585, 0.5856, 0.5585, 0.6773, 0.5443, 0.6773, 0.5443, 0.5856, 0.5443, 0.5856, 0.6192, 0.5856, 0.6192, 0.5856, 0.605, 0.5856, 0.5585, 0.5856, 0.5443, 0.5856, 0.375, 0.4375, 0.5385, 0.4375, 0.5385, 0.4688, 0.375, 0.4688, 0.375, 0.75, 0.5385, 0.75, 0.5385, 0.7812, 0.375, 0.7812, 0.625, 0.5, 0.6562, 0.5, 0.6562, 0.5798, 0.625, 0.5798, 0.3125, 0.5, 0.3438, 0.5, 0.3437, 0.5798, 0.3125, 0.5798, 0.25, 0.5798, 0.2812, 0.5798, 0.2812, 0.5798, 0.2617, 0.5798, 0.25, 0.5798, 0.625, 0.5798, 0.6562, 0.5798, 0.6562, 0.6831, 0.625, 0.6831, 0.625, 0.6831, 0.6562, 0.6831, 0.6562, 0.75, 0.625, 0.75, 0.5385, 0.75, 0.625, 0.75, 0.625, 0.7812, 0.5385, 0.7812, 0.3125, 0.6831, 0.3438, 0.6831, 0.3438, 0.75, 0.3125, 0.75, 0.5385, 0.4375, 0.625, 0.4375, 0.625, 0.4688, 0.5385, 0.4688, 0.3437, 0.5798, 0.3125, 0.5798, 0.3125, 0.5798, 0.3437, 0.5798, 0.25, 0.5798, 0.25, 0.6831, 0.25, 0.6831, 0.25, 0.5798, 0.3438, 0.6831, 0.3125, 0.6831, 0.3125, 0.6831, 0.3438, 0.6831, 0.2812, 0.6831, 0.2812, 0.5798, 0.2812, 0.5798, 0.2812, 0.6831, 0.2812, 0.6831, 0.3125, 0.6831, 0.3125, 0.6831, 0.2812, 0.6831, 0.3125, 0.5798, 0.3125, 0.6831, 0.3125, 0.6831, 0.3125, 0.5798, 0.2812, 0.5798, 0.25, 0.5798, 0.25, 0.5798, 0.2812, 0.5798, 0.2812, 0.6831, 0.25, 0.6831, 0.25, 0.6831, 0.2812, 0.6831, 0.375, 0.6831, 0.3438, 0.6831, 0.3438, 0.6831, 0.375, 0.6831, 0.375, 0.5798, 0.3437, 0.5798, 0.3437, 0.5798, 0.375, 0.5798, 0.2812, 0.5798, 0.3125, 0.5798, 0.3125, 0.5798, 0.2812, 0.5798, 0.3438, 0.6831, 0.3437, 0.5798, 0.3437, 0.5798, 0.3438, 0.6831, 0.375, 0.5798, 0.375, 0.6831, 0.375, 0.6831, 0.375, 0.5798, 0.2812, 0.5798, 0.3125, 0.5798, 0.3125, 0.5798, 0.2812, 0.5798, 0.375, 0.6831, 0.3438, 0.6831, 0.3438, 0.6831, 0.3438, 0.6831, 0.3719, 0.6831, 0.375, 0.6831, 0.3125, 0.5798, 0.3437, 0.5798, 0.3437, 0.5798, 0.3424, 0.5798, 0.3281, 0.5798, 0.3125, 0.5798, 0.3125, 0.5798, 0.25, 0.6831, 0.25, 0.5798, 0.25, 0.5798, 0.25, 0.6831, 0.2812, 0.6831, 0.25, 0.6831, 0.25, 0.6831, 0.2617, 0.6831, 0.2812, 0.6831, 0.3125, 0.5798, 0.3437, 0.5798, 0.3437, 0.5798, 0.3125, 0.5798, 0.2812, 0.5798, 0.3125, 0.5798, 0.3125, 0.5798, 0.2812, 0.5798, 0.25, 0.6831, 0.25, 0.5798, 0.25, 0.5798, 0.25, 0.6831, 0.3125, 0.6831, 0.2812, 0.6831, 0.2812, 0.6831, 0.3125, 0.6831, 0.3438, 0.6831, 0.3437, 0.5798, 0.3719, 0.5798, 0.3719, 0.6831, 0.3719, 0.6831, 0.3719, 0.5798, 0.375, 0.5798, 0.375, 0.6831, 0.3437, 0.5798, 0.3437, 0.5798, 0.3438, 0.6831, 0.3438, 0.6831, 0.2617, 0.5798, 0.2812, 0.5798, 0.2812, 0.5798, 0.2617, 0.5798, 0.3125, 0.6831, 0.2812, 0.6831, 0.2812, 0.6831, 0.3125, 0.6831, 0.3437, 0.5798, 0.3438, 0.6831, 0.3438, 0.6831, 0.3437, 0.5798, 0.2617, 0.5798, 0.2812, 0.5798, 0.2812, 0.5798, 0.2617, 0.5798, 0.3125, 0.5798, 0.3125, 0.5798, 0.3125, 0.6831, 0.3125, 0.6831, 0.3125, 0.6831, 0.2812, 0.6831, 0.2812, 0.6831, 0.3125, 0.6831, 0.2812, 0.6831, 0.2617, 0.6831, 0.2617, 0.6831, 0.2812, 0.6831, 0.2617, 0.6831, 0.25, 0.6831, 0.25, 0.6831, 0.2617, 0.6831, 0.3437, 0.5798, 0.3438, 0.6831, 0.3424, 0.6831, 0.3424, 0.5798, 0.3424, 0.5798, 0.3424, 0.6831, 0.3281, 0.6831, 0.3281, 0.5798, 0.3281, 0.5798, 0.3281, 0.6831, 0.3125, 0.6831, 0.3125, 0.5798, 0.3438, 0.6831, 0.3125, 0.6831, 0.3125, 0.6831, 0.3125, 0.6831, 0.3281, 0.6831, 0.3424, 0.6831, 0.3438, 0.6831, 0.25, 0.5798, 0.2617, 0.5798, 0.2617, 0.5798, 0.25, 0.5798, 0.2617, 0.6831, 0.25, 0.6831, 0.25, 0.6831, 0.2617, 0.6831, 0.2812, 0.5798, 0.3125, 0.5798, 0.3125, 0.5798, 0.2812, 0.5798, 0.2812, 0.6831, 0.2617, 0.6831, 0.2617, 0.6831, 0.2812, 0.6831, 0.2748, 0.5837, 0.2877, 0.5837, 0.2877, 0.5837, 0.2748, 0.5837, 0.3061, 0.6792, 0.3061, 0.6792, 0.3061, 0.6792, 0.3061, 0.6792, 0.2617, 0.6831, 0.2617, 0.5798, 0.2617, 0.5798, 0.2617, 0.6831, 0.3125, 0.5798, 0.3125, 0.6831, 0.3125, 0.6831, 0.3125, 0.5798, 0.25, 0.5798, 0.2617, 0.5798, 0.2617, 0.6831, 0.25, 0.6831, 0.25, 0.6831, 0.25, 0.5798, 0.25, 0.5798, 0.25, 0.6831, 0.2617, 0.5798, 0.2617, 0.6831, 0.2617, 0.6831, 0.2617, 0.5798, 0.25, 0.5798, 0.2617, 0.5798, 0.2617, 0.5798, 0.25, 0.5798, 0.2812, 0.6831, 0.2748, 0.6792, 0.2877, 0.6792, 0.2877, 0.5837, 0.2748, 0.5837, 0.2812, 0.5798, 0.3125, 0.5798, 0.3125, 0.6831, 0.3061, 0.6792, 0.3061, 0.5837, 0.3125, 0.6831, 0.2812, 0.6831, 0.2877, 0.6792, 0.3061, 0.6792, 0.3061, 0.5837, 0.2877, 0.5837, 0.2812, 0.5798, 0.3125, 0.5798, 0.2681, 0.5878, 0.2688, 0.5841, 0.2748, 0.5837, 0.2748, 0.5837, 0.2748, 0.6792, 0.2681, 0.6792, 0.2748, 0.5837, 0.2681, 0.5837, 0.2617, 0.5798, 0.2812, 0.5798, 0.2812, 0.6831, 0.2617, 0.6831, 0.2681, 0.6792, 0.2748, 0.6792, 0.2681, 0.5837, 0.2681, 0.6792, 0.2617, 0.6831, 0.2617, 0.5798, 0.3061, 0.5837, 0.3061, 0.6792, 0.3061, 0.6792, 0.3061, 0.6693, 0.3061, 0.5925, 0.3061, 0.5837, 0.2877, 0.6792, 0.2748, 0.6792, 0.2748, 0.6792, 0.2877, 0.6792, 0.2748, 0.5837, 0.2877, 0.5837, 0.2877, 0.5837, 0.2748, 0.5837, 0.2877, 0.6792, 0.2748, 0.6792, 0.2748, 0.6792, 0.2877, 0.6792, 0.2681, 0.6792, 0.2681, 0.6792, 0.2681, 0.6792, 0.2681, 0.6792, 0.2877, 0.5837, 0.3061, 0.5837, 0.3061, 0.5837, 0.2915, 0.5837, 0.2877, 0.5837, 0.2896, 0.6792, 0.2877, 0.6792, 0.2877, 0.6792, 0.2877, 0.6792, 0.3043, 0.6792, 0.3043, 0.6792, 0.2681, 0.6792, 0.2681, 0.6587, 0.2681, 0.5878, 0.2681, 0.5878, 0.2681, 0.6792, 0.2877, 0.5837, 0.2877, 0.6792, 0.2748, 0.6792, 0.2748, 0.5837, 0.3061, 0.5925, 0.3061, 0.6693, 0.3061, 0.6792, 0.3061, 0.6792, 0.3061, 0.5925, 0.2748, 0.6792, 0.2681, 0.6792, 0.2681, 0.6792, 0.2748, 0.6792, 0.2748, 0.6792, 0.2681, 0.5837, 0.2748, 0.5837, 0.2748, 0.5837, 0.2748, 0.5837, 0.2681, 0.5837, 0.2877, 0.6792, 0.3061, 0.6792, 0.3061, 0.6792, 0.3043, 0.6792, 0.2877, 0.6792, 0.2877, 0.6792, 0.2877, 0.6792, 0.2748, 0.6792, 0.2748, 0.6792, 0.2877, 0.6792, 0.3043, 0.6792, 0.3043, 0.6792, 0.3061, 0.6792, 0.3061, 0.6792, 0.306, 0.6792, 0.3052, 0.6792, 0.3043, 0.6792, 0.2748, 0.6792, 0.2748, 0.6792, 0.2744, 0.6792, 0.2744, 0.6792, 0.2748, 0.6792, 0.2748, 0.6792, 0.2877, 0.6792, 0.2877, 0.6792, 0.2748, 0.6792, 0.2681, 0.6792, 0.2748, 0.6792, 0.2748, 0.6792, 0.2744, 0.6792, 0.2681, 0.6792, 0.2877, 0.6792, 0.2877, 0.6792, 0.2877, 0.6792, 0.2877, 0.6792, 0.2748, 0.6792, 0.2744, 0.6792, 0.2744, 0.6792, 0.2748, 0.6792, 0.2744, 0.6792, 0.2744, 0.6792, 0.2744, 0.6792, 0.2713, 0.6792, 0.2684, 0.6792, 0.2681, 0.6792, 0.2681, 0.6792, 0.2877, 0.6792, 0.2877, 0.6792, 0.3043, 0.6792, 0.3043, 0.6792, 0.3061, 0.6792, 0.2877, 0.6792, 0.2877, 0.6792, 0.2896, 0.6792, 0.3061, 0.6792, 0.2681, 0.6792, 0.2681, 0.6792, 0.2681, 0.6792, 0.2681, 0.6792, 0.2681, 0.6792, 0.2681, 0.6587, 0.2681, 0.6792, 0.2681, 0.6792, 0.2684, 0.6792, 0.2681, 0.6792, 0.2681, 0.6792, 0.2684, 0.6792, 0.2713, 0.6792, 0.2715, 0.6792, 0.2715, 0.6792, 0.2713, 0.6792, 0.2744, 0.6792, 0.2748, 0.6792, 0.2681, 0.6792, 0.2681, 0.5837, 0.2681, 0.5837, 0.2681, 0.5878, 0.2681, 0.6587, 0.2681, 0.6792, 0.2896, 0.6792, 0.2979, 0.6792, 0.3039, 0.6792, 0.3061, 0.6792, 0.3061, 0.6693, 0.3061, 0.6792, 0.3061, 0.6792, 0.3061, 0.6792, 0.3061, 0.6792, 0.306, 0.6792, 0.306, 0.6792, 0.3061, 0.6792, 0.2979, 0.6792, 0.3052, 0.6792, 0.3052, 0.6792, 0.2979, 0.6792, 0.2896, 0.6792, 0.3043, 0.6792, 0.2877, 0.5837, 0.2915, 0.5837, 0.2988, 0.5841, 0.3054, 0.5881, 0.3061, 0.5925, 0.3061, 0.6792, 0.2877, 0.6792, 0.3061, 0.5925, 0.3061, 0.5881, 0.3061, 0.5837, 0.3061, 0.5881, 0.3061, 0.5849, 0.3061, 0.5837, 0.3061, 0.5849, 0.3061, 0.5837, 0.3061, 0.5837, 0.2915, 0.5837, 0.2915, 0.5837, 0.2988, 0.5837, 0.2988, 0.5841, 0.2988, 0.5841, 0.2988, 0.5837, 0.3061, 0.5881, 0.3054, 0.5881, 0.3054, 0.5881, 0.3061, 0.5881, 0.3061, 0.5925, 0.3061, 0.5925, 0.2877, 0.5837, 0.2915, 0.5837, 0.2915, 0.5837, 0.2877, 0.5837, 0.2748, 0.5837, 0.2701, 0.5837, 0.2681, 0.5837, 0.2701, 0.5837, 0.2681, 0.5837, 0.2681, 0.5837, 0.2748, 0.5837, 0.2748, 0.5837, 0.2688, 0.5841, 0.2681, 0.5837, 0.2681, 0.5837, 0.2688, 0.5841, 0.2681, 0.5878, 0.2681, 0.5878, 0.2748, 0.5837, 0.2748, 0.5837, 0.2748, 0.5837, 0.2748, 0.5837, 0.7188, 0.5798, 0.75, 0.5798, 0.75, 0.6831, 0.7188, 0.6831, 0.75, 0.5798, 0.75, 0.6831, 0.75, 0.6831, 0.75, 0.5798, 0.7188, 0.6831, 0.7188, 0.6831, 0.7188, 0.6831, 0.7188, 0.6831, 0.7188, 0.6831, 0.7188, 0.6831, 0.7188, 0.6831, 0.7188, 0.6831, 0.7188, 0.6831, 0.7188, 0.6831, 0.7188, 0.6831, 0.7188, 0.6831, 0.7188, 0.5798, 0.7188, 0.5798, 0.7188, 0.6831, 0.7188, 0.5798, 0.7188, 0.6831, 0.7188, 0.6831, 0.7188, 0.5798, 0.7188, 0.6831, 0.7188, 0.5798, 0.7188, 0.5798, 0.7188, 0.6831, 0.7188, 0.5798, 0.75, 0.5798, 0.75, 0.5798, 0.7188, 0.5798, 0.7188, 0.5798, 0.7188, 0.5798, 0.7188, 0.5798, 0.7188, 0.5798, 0.7188, 0.5798, 0.7188, 0.5798, 0.7188, 0.5798, 0.75, 0.5798, 0.7188, 0.5798, 0.7188, 0.5798, 0.75, 0.5798, 0.7188, 0.5798, 0.75, 0.5798, 0.75, 0.5798, 0.7188, 0.5798, 0.7188, 0.5798, 0.7188, 0.5798, 0.7188, 0.5798, 0.7188, 0.5798, 0.7188, 0.5798, 0.7188, 0.5798, 0.7188, 0.5798, 0.7188, 0.5798, 0.7188, 0.5798, 0.7188, 0.5798, 0.7188, 0.5798, 0.7188, 0.6831, 0.7188, 0.6831, 0.7188, 0.6831, 0.7188, 0.6831, 0.7188, 0.6831, 0.7188, 0.6831, 0.7188, 0.6831, 0.75, 0.6831, 0.7188, 0.6831, 0.7188, 0.6831, 0.75, 0.6831, 0.7188, 0.6831, 0.75, 0.6831, 0.75, 0.6831, 0.7188, 0.6831, 0.75, 0.6831, 0.7188, 0.6831, 0.7188, 0.6831, 0.75, 0.6831, 0.75, 0.6831, 0.75, 0.6831, 0.75, 0.6831, 0.75, 0.6831, 0.7188, 0.6831, 0.7188, 0.6831, 0.7188, 0.6831, 0.7188, 0.6831, 0.7188, 0.6831, 0.7188, 0.6831, 0.7188, 0.6831, 0.7188, 0.6831, 0.7188, 0.6831, 0.7188, 0.6831, 0.7188, 0.6831, 0.7188, 0.6831, 0.7188, 0.6831, 0.7188, 0.6831, 0.7188, 0.6831, 0.7188, 0.6831, 0.7188, 0.5798, 0.7188, 0.5798, 0.7188, 0.5798, 0.7188, 0.5798, 0.7188, 0.5798, 0.7188, 0.5798, 0.7188, 0.5798, 0.7188, 0.5798, 0.7188, 0.5798, 0.7188, 0.5798, 0.7188, 0.5798, 0.7188, 0.5798, 0.7188, 0.5798, 0.7188, 0.5798, 0.7188, 0.5798, 0.7188, 0.5798, 0.5385, 0.1702, 0.5385, 0.25, 0.625, 0.25, 0.625, 0.1702, 0.5385, 0.4688, 0.5385, 0.5, 0.625, 0.5, 0.625, 0.4688, 0.5385, 0.6831, 0.5385, 0.75, 0.625, 0.75, 0.625, 0.6831, 0.5385, 0.875, 0.5385, 1.0, 0.625, 1.0, 0.625, 0.875, 0.3438, 0.6831, 0.3438, 0.75, 0.375, 0.75, 0.375, 0.6831, 0.75, 0.6831, 0.75, 0.75, 0.875, 0.75, 0.875, 0.6831, 0.7188, 0.6831, 0.7188, 0.75, 0.75, 0.75, 0.75, 0.6831, 0.125, 0.6831, 0.125, 0.75, 0.25, 0.75, 0.25, 0.6831, 0.5385, 0.8438, 0.5385, 0.875, 0.625, 0.875, 0.625, 0.8438, 0.5385, 0.25, 0.5385, 0.375, 0.625, 0.375, 0.625, 0.25, 0.5385, 0.7812, 0.5385, 0.8125, 0.625, 0.8125, 0.625, 0.7812, 0.6562, 0.6831, 0.6562, 0.75, 0.6875, 0.75, 0.6875, 0.6831, 0.2812, 0.6831, 0.2812, 0.75, 0.3125, 0.75, 0.3125, 0.6831, 0.5385, 0.4062, 0.5385, 0.4375, 0.625, 0.4375, 0.625, 0.4062, 0.375, 0.5798, 0.375, 0.5798, 0.375, 0.6831, 0.375, 0.6831, 0.6562, 0.5798, 0.6562, 0.6831, 0.6875, 0.6831, 0.6875, 0.5798, 0.125, 0.5798, 0.125, 0.6831, 0.25, 0.6831, 0.25, 0.5798, 0.7188, 0.6831, 0.7188, 0.6831, 0.7188, 0.5798, 0.7188, 0.5798, 0.75, 0.5798, 0.75, 0.6831, 0.875, 0.6831, 0.875, 0.5798, 0.3437, 0.5798, 0.3437, 0.5798, 0.3437, 0.5798, 0.3719, 0.5798, 0.375, 0.5798, 0.375, 0.5798, 0.625, 0.6831, 0.625, 0.6831, 0.5385, 0.6831, 0.5385, 0.6831, 0.5385, 0.0, 0.5385, 0.0669, 0.625, 0.0669, 0.625, 0.0, 0.5385, 0.5, 0.5385, 0.5798, 0.625, 0.5798, 0.625, 0.5, 0.3438, 0.5, 0.3437, 0.5798, 0.375, 0.5798, 0.375, 0.5, 0.75, 0.5, 0.75, 0.5798, 0.875, 0.5798, 0.875, 0.5, 0.7188, 0.5, 0.7188, 0.5798, 0.75, 0.5798, 0.75, 0.5, 0.125, 0.5, 0.125, 0.5798, 0.25, 0.5798, 0.25, 0.5, 0.6562, 0.5, 0.6562, 0.5798, 0.6875, 0.5798, 0.6875, 0.5, 0.2812, 0.5, 0.2812, 0.5798, 0.3125, 0.5798, 0.3125, 0.5, 0.5385, 0.0669, 0.5385, 0.1702, 0.625, 0.1702, 0.625, 0.0669, 0.25, 0.5, 0.25, 0.5798, 0.2812, 0.5798, 0.2812, 0.5, 0.6875, 0.5, 0.6875, 0.5798, 0.7188, 0.5798, 0.7188, 0.5, 0.6875, 0.5798, 0.6875, 0.6831, 0.7188, 0.6831, 0.7188, 0.5798, 0.3438, 0.6831, 0.3438, 0.6831, 0.3125, 0.6831, 0.3125, 0.6831, 0.5385, 0.375, 0.5385, 0.4062, 0.625, 0.4062, 0.625, 0.375, 0.25, 0.6831, 0.25, 0.75, 0.2812, 0.75, 0.2812, 0.6831, 0.5385, 0.8125, 0.5385, 0.8438, 0.625, 0.8438, 0.625, 0.8125, 0.6875, 0.6831, 0.6875, 0.75, 0.7188, 0.75, 0.7188, 0.6831, 0.7188, 0.5798, 0.7188, 0.5798, 0.75, 0.5798, 0.75, 0.5798, 0.75, 0.6831, 0.75, 0.6831, 0.7188, 0.6831, 0.7188, 0.6831, 0.375, 0.8125, 0.375, 0.8438, 0.5385, 0.8438, 0.5385, 0.8125, 0.375, 0.375, 0.375, 0.4062, 0.5385, 0.4062, 0.5385, 0.375, 0.375, 0.0669, 0.375, 0.1702, 0.5385, 0.1702, 0.5385, 0.0669, 0.375, 0.5, 0.375, 0.5798, 0.5385, 0.5798, 0.5385, 0.5, 0.375, 0.0, 0.375, 0.0669, 0.5385, 0.0669, 0.5385, 0.0, 0.375, 0.5798, 0.375, 0.6831, 0.5385, 0.6831, 0.5385, 0.5798, 0.375, 0.4062, 0.375, 0.4375, 0.5385, 0.4375, 0.5385, 0.4062, 0.375, 0.7812, 0.375, 0.8125, 0.5385, 0.8125, 0.5385, 0.7812, 0.375, 0.25, 0.375, 0.375, 0.5385, 0.375, 0.5385, 0.25, 0.375, 0.8438, 0.375, 0.875, 0.5385, 0.875, 0.5385, 0.8438, 0.375, 0.875, 0.375, 1.0, 0.5385, 1.0, 0.5385, 0.875, 0.375, 0.6831, 0.375, 0.75, 0.5385, 0.75, 0.5385, 0.6831, 0.375, 0.4688, 0.375, 0.5, 0.5385, 0.5, 0.5385, 0.4688, 0.375, 0.1702, 0.375, 0.25, 0.5385, 0.25, 0.5385, 0.1702, 0.5385, 0.5798, 0.5385, 0.5798, 0.625, 0.5798, 0.625, 0.5798, 0.5385, 0.6831, 0.5385, 0.6831, 0.5385, 0.5798, 0.5385, 0.5798, 0.5443, 0.6773, 0.5443, 0.6773, 0.5443, 0.5856, 0.5443, 0.5856, 0.625, 0.5798, 0.6192, 0.5856, 0.6192, 0.6773, 0.625, 0.6831, 0.625, 0.6831, 0.6192, 0.6773, 0.5443, 0.6773, 0.5385, 0.6831, 0.6192, 0.5856, 0.625, 0.5798, 0.5385, 0.5798, 0.5443, 0.5856, 0.5443, 0.5856, 0.5385, 0.5798, 0.5385, 0.6831, 0.5443, 0.6773, 0.625, 0.5798, 0.625, 0.5798, 0.625, 0.6831, 0.625, 0.6831, 0.6192, 0.6773, 0.6192, 0.6773, 0.605, 0.6773, 0.5585, 0.6773, 0.5443, 0.6773, 0.5443, 0.6773, 0.6192, 0.5856, 0.6192, 0.5856, 0.6192, 0.6773, 0.6192, 0.6773, 0.5585, 0.5856, 0.5585, 0.6773, 0.605, 0.6773, 0.605, 0.5856, 0.605, 0.6773, 0.6192, 0.6773, 0.6192, 0.5856, 0.605, 0.5856, 0.5585, 0.5856, 0.5443, 0.5856, 0.5443, 0.6773, 0.5585, 0.6773, 0.5443, 0.5856, 0.5443, 0.5856, 0.5585, 0.5856, 0.605, 0.5856, 0.6192, 0.5856, 0.6192, 0.5856, 0.375, 0.4375, 0.375, 0.4688, 0.5385, 0.4688, 0.5385, 0.4375, 0.375, 0.75, 0.375, 0.7812, 0.5385, 0.7812, 0.5385, 0.75, 0.625, 0.5, 0.625, 0.5798, 0.6562, 0.5798, 0.6562, 0.5, 0.3125, 0.5, 0.3125, 0.5798, 0.3437, 0.5798, 0.3438, 0.5, 0.25, 0.5798, 0.25, 0.5798, 0.2617, 0.5798, 0.2812, 0.5798, 0.2812, 0.5798, 0.625, 0.5798, 0.625, 0.6831, 0.6562, 0.6831, 0.6562, 0.5798, 0.625, 0.6831, 0.625, 0.75, 0.6562, 0.75, 0.6562, 0.6831, 0.5385, 0.75, 0.5385, 0.7812, 0.625, 0.7812, 0.625, 0.75, 0.3125, 0.6831, 0.3125, 0.75, 0.3438, 0.75, 0.3438, 0.6831, 0.5385, 0.4375, 0.5385, 0.4688, 0.625, 0.4688, 0.625, 0.4375, 0.3437, 0.5798, 0.3437, 0.5798, 0.3125, 0.5798, 0.3125, 0.5798, 0.3438, 0.6831, 0.3438, 0.6831, 0.3125, 0.6831, 0.3125, 0.6831, 0.2812, 0.6831, 0.2812, 0.6831, 0.2812, 0.5798, 0.2812, 0.5798, 0.2812, 0.6831, 0.2812, 0.6831, 0.3125, 0.6831, 0.3125, 0.6831, 0.3125, 0.5798, 0.3125, 0.5798, 0.3125, 0.6831, 0.3125, 0.6831, 0.2812, 0.5798, 0.2812, 0.5798, 0.25, 0.5798, 0.25, 0.5798, 0.2812, 0.6831, 0.2812, 0.6831, 0.25, 0.6831, 0.25, 0.6831, 0.375, 0.6831, 0.375, 0.6831, 0.3438, 0.6831, 0.3438, 0.6831, 0.375, 0.5798, 0.375, 0.5798, 0.3437, 0.5798, 0.3437, 0.5798, 0.2812, 0.5798, 0.2812, 0.5798, 0.3125, 0.5798, 0.3125, 0.5798, 0.3438, 0.6831, 0.3438, 0.6831, 0.3437, 0.5798, 0.3437, 0.5798, 0.375, 0.5798, 0.375, 0.5798, 0.375, 0.6831, 0.375, 0.6831, 0.2812, 0.5798, 0.2812, 0.5798, 0.3125, 0.5798, 0.3125, 0.5798, 0.375, 0.6831, 0.375, 0.6831, 0.3719, 0.6831, 0.3438, 0.6831, 0.3438, 0.6831, 0.3438, 0.6831, 0.3125, 0.5798, 0.3125, 0.5798, 0.3125, 0.5798, 0.3281, 0.5798, 0.3424, 0.5798, 0.3437, 0.5798, 0.3437, 0.5798, 0.2812, 0.6831, 0.2812, 0.6831, 0.2617, 0.6831, 0.25, 0.6831, 0.25, 0.6831, 0.3125, 0.5798, 0.3125, 0.5798, 0.3437, 0.5798, 0.3437, 0.5798, 0.2812, 0.5798, 0.2812, 0.5798, 0.3125, 0.5798, 0.3125, 0.5798, 0.3125, 0.6831, 0.3125, 0.6831, 0.2812, 0.6831, 0.2812, 0.6831, 0.3438, 0.6831, 0.3719, 0.6831, 0.3719, 0.5798, 0.3437, 0.5798, 0.3719, 0.6831, 0.375, 0.6831, 0.375, 0.5798, 0.3719, 0.5798, 0.3437, 0.5798, 0.3438, 0.6831, 0.3438, 0.6831, 0.3437, 0.5798, 0.2617, 0.5798, 0.2617, 0.5798, 0.2812, 0.5798, 0.2812, 0.5798, 0.3125, 0.6831, 0.3125, 0.6831, 0.2812, 0.6831, 0.2812, 0.6831, 0.3437, 0.5798, 0.3437, 0.5798, 0.3438, 0.6831, 0.3438, 0.6831, 0.2617, 0.5798, 0.2617, 0.5798, 0.2812, 0.5798, 0.2812, 0.5798, 0.3125, 0.5798, 0.3125, 0.6831, 0.3125, 0.6831, 0.3125, 0.5798, 0.3125, 0.6831, 0.3125, 0.6831, 0.2812, 0.6831, 0.2812, 0.6831, 0.2812, 0.6831, 0.2812, 0.6831, 0.2617, 0.6831, 0.2617, 0.6831, 0.2617, 0.6831, 0.2617, 0.6831, 0.25, 0.6831, 0.25, 0.6831, 0.3437, 0.5798, 0.3424, 0.5798, 0.3424, 0.6831, 0.3438, 0.6831, 0.3424, 0.5798, 0.3281, 0.5798, 0.3281, 0.6831, 0.3424, 0.6831, 0.3281, 0.5798, 0.3125, 0.5798, 0.3125, 0.6831, 0.3281, 0.6831, 0.3438, 0.6831, 0.3438, 0.6831, 0.3424, 0.6831, 0.3281, 0.6831, 0.3125, 0.6831, 0.3125, 0.6831, 0.3125, 0.6831, 0.25, 0.5798, 0.25, 0.5798, 0.2617, 0.5798, 0.2617, 0.5798, 0.2617, 0.6831, 0.2617, 0.6831, 0.25, 0.6831, 0.25, 0.6831, 0.2812, 0.5798, 0.2812, 0.5798, 0.3125, 0.5798, 0.3125, 0.5798, 0.2812, 0.6831, 0.2812, 0.6831, 0.2617, 0.6831, 0.2617, 0.6831, 0.2748, 0.5837, 0.2748, 0.5837, 0.2877, 0.5837, 0.2877, 0.5837, 0.3061, 0.6792, 0.3061, 0.6792, 0.3061, 0.6792, 0.3061, 0.6792, 0.2617, 0.6831, 0.2617, 0.6831, 0.2617, 0.5798, 0.2617, 0.5798, 0.3125, 0.5798, 0.3125, 0.5798, 0.3125, 0.6831, 0.3125, 0.6831, 0.25, 0.5798, 0.25, 0.6831, 0.2617, 0.6831, 0.2617, 0.5798, 0.2617, 0.5798, 0.2617, 0.5798, 0.2617, 0.6831, 0.2617, 0.6831, 0.25, 0.5798, 0.25, 0.5798, 0.2617, 0.5798, 0.2617, 0.5798, 0.2812, 0.6831, 0.2877, 0.6792, 0.2748, 0.6792, 0.2877, 0.5837, 0.2812, 0.5798, 0.2748, 0.5837, 0.3125, 0.5798, 0.3061, 0.5837, 0.3061, 0.6792, 0.3125, 0.6831, 0.3125, 0.6831, 0.3061, 0.6792, 0.2877, 0.6792, 0.2812, 0.6831, 0.3061, 0.5837, 0.3125, 0.5798, 0.2812, 0.5798, 0.2877, 0.5837, 0.2681, 0.5878, 0.2681, 0.6792, 0.2748, 0.6792, 0.2748, 0.5837, 0.2748, 0.5837, 0.2688, 0.5841, 0.2748, 0.5837, 0.2812, 0.5798, 0.2617, 0.5798, 0.2681, 0.5837, 0.2812, 0.6831, 0.2748, 0.6792, 0.2681, 0.6792, 0.2617, 0.6831, 0.2681, 0.5837, 0.2617, 0.5798, 0.2617, 0.6831, 0.2681, 0.6792, 0.3061, 0.5837, 0.3061, 0.5837, 0.3061, 0.5925, 0.3061, 0.6693, 0.3061, 0.6792, 0.3061, 0.6792, 0.2877, 0.6792, 0.2877, 0.6792, 0.2748, 0.6792, 0.2748, 0.6792, 0.2748, 0.5837, 0.2748, 0.5837, 0.2877, 0.5837, 0.2877, 0.5837, 0.2877, 0.6792, 0.2877, 0.6792, 0.2748, 0.6792, 0.2748, 0.6792, 0.2681, 0.6792, 0.2681, 0.6792, 0.2681, 0.6792, 0.2681, 0.6792, 0.2877, 0.5837, 0.2877, 0.5837, 0.2915, 0.5837, 0.3061, 0.5837, 0.3061, 0.5837, 0.2896, 0.6792, 0.3043, 0.6792, 0.3043, 0.6792, 0.2877, 0.6792, 0.2877, 0.6792, 0.2877, 0.6792, 0.2681, 0.6792, 0.2681, 0.6792, 0.2681, 0.5878, 0.2681, 0.5878, 0.2681, 0.6587, 0.2877, 0.5837, 0.2748, 0.5837, 0.2748, 0.6792, 0.2877, 0.6792, 0.3061, 0.5925, 0.3061, 0.5925, 0.3061, 0.6792, 0.3061, 0.6792, 0.3061, 0.6693, 0.2748, 0.6792, 0.2748, 0.6792, 0.2748, 0.6792, 0.2681, 0.6792, 0.2681, 0.6792, 0.2681, 0.5837, 0.2681, 0.5837, 0.2748, 0.5837, 0.2748, 0.5837, 0.2748, 0.5837, 0.2877, 0.6792, 0.2877, 0.6792, 0.2877, 0.6792, 0.3043, 0.6792, 0.3061, 0.6792, 0.3061, 0.6792, 0.2877, 0.6792, 0.2877, 0.6792, 0.2748, 0.6792, 0.2748, 0.6792, 0.3043, 0.6792, 0.3043, 0.6792, 0.3052, 0.6792, 0.306, 0.6792, 0.3061, 0.6792, 0.3061, 0.6792, 0.3043, 0.6792, 0.2748, 0.6792, 0.2748, 0.6792, 0.2744, 0.6792, 0.2744, 0.6792, 0.2748, 0.6792, 0.2748, 0.6792, 0.2748, 0.6792, 0.2877, 0.6792, 0.2877, 0.6792, 0.2681, 0.6792, 0.2681, 0.6792, 0.2744, 0.6792, 0.2748, 0.6792, 0.2748, 0.6792, 0.2877, 0.6792, 0.2877, 0.6792, 0.2877, 0.6792, 0.2877, 0.6792, 0.2748, 0.6792, 0.2748, 0.6792, 0.2744, 0.6792, 0.2744, 0.6792, 0.2744, 0.6792, 0.2681, 0.6792, 0.2681, 0.6792, 0.2684, 0.6792, 0.2713, 0.6792, 0.2744, 0.6792, 0.2744, 0.6792, 0.2877, 0.6792, 0.3043, 0.6792, 0.3043, 0.6792, 0.2877, 0.6792, 0.3061, 0.6792, 0.3061, 0.6792, 0.2896, 0.6792, 0.2877, 0.6792, 0.2877, 0.6792, 0.2681, 0.6792, 0.2681, 0.6587, 0.2681, 0.6792, 0.2681, 0.6792, 0.2681, 0.6792, 0.2681, 0.6792, 0.2681, 0.6792, 0.2681, 0.6792, 0.2684, 0.6792, 0.2681, 0.6792, 0.2681, 0.6792, 0.2715, 0.6792, 0.2713, 0.6792, 0.2684, 0.6792, 0.2715, 0.6792, 0.2748, 0.6792, 0.2744, 0.6792, 0.2713, 0.6792, 0.2681, 0.6792, 0.2681, 0.6792, 0.2681, 0.6587, 0.2681, 0.5878, 0.2681, 0.5837, 0.2681, 0.5837, 0.2896, 0.6792, 0.3061, 0.6792, 0.3061, 0.6693, 0.3061, 0.6792, 0.3039, 0.6792, 0.2979, 0.6792, 0.3061, 0.6792, 0.306, 0.6792, 0.3061, 0.6792, 0.3061, 0.6792, 0.306, 0.6792, 0.3052, 0.6792, 0.2979, 0.6792, 0.3061, 0.6792, 0.3052, 0.6792, 0.3043, 0.6792, 0.2896, 0.6792, 0.2979, 0.6792, 0.2877, 0.5837, 0.2877, 0.6792, 0.3061, 0.6792, 0.3061, 0.5925, 0.3054, 0.5881, 0.2988, 0.5841, 0.2915, 0.5837, 0.3061, 0.5925, 0.3061, 0.5837, 0.3061, 0.5881, 0.3061, 0.5881, 0.3061, 0.5837, 0.3061, 0.5849, 0.3061, 0.5849, 0.3061, 0.5837, 0.3061, 0.5837, 0.2915, 0.5837, 0.2988, 0.5841, 0.2988, 0.5837, 0.2915, 0.5837, 0.2988, 0.5841, 0.3054, 0.5881, 0.3061, 0.5881, 0.2988, 0.5837, 0.3054, 0.5881, 0.3061, 0.5925, 0.3061, 0.5925, 0.3061, 0.5881, 0.2877, 0.5837, 0.2877, 0.5837, 0.2915, 0.5837, 0.2915, 0.5837, 0.2748, 0.5837, 0.2681, 0.5837, 0.2701, 0.5837, 0.2701, 0.5837, 0.2681, 0.5837, 0.2681, 0.5837, 0.2748, 0.5837, 0.2681, 0.5837, 0.2688, 0.5841, 0.2748, 0.5837, 0.2681, 0.5837, 0.2681, 0.5878, 0.2681, 0.5878, 0.2688, 0.5841, 0.2748, 0.5837, 0.2748, 0.5837, 0.2748, 0.5837, 0.2748, 0.5837, 0.7188, 0.5798, 0.7188, 0.6831, 0.75, 0.6831, 0.75, 0.5798, 0.7188, 0.6831, 0.7188, 0.6831, 0.7188, 0.6831, 0.7188, 0.6831, 0.7188, 0.6831, 0.7188, 0.6831, 0.7188, 0.6831, 0.7188, 0.6831, 0.7188, 0.6831, 0.7188, 0.6831, 0.7188, 0.6831, 0.7188, 0.6831, 0.7188, 0.6831, 0.7188, 0.5798, 0.7188, 0.5798, 0.7188, 0.5798, 0.7188, 0.5798, 0.7188, 0.6831, 0.7188, 0.6831, 0.7188, 0.6831, 0.7188, 0.6831, 0.7188, 0.5798, 0.7188, 0.5798, 0.7188, 0.5798, 0.7188, 0.5798, 0.75, 0.5798, 0.75, 0.5798, 0.7188, 0.5798, 0.7188, 0.5798, 0.7188, 0.5798, 0.7188, 0.5798, 0.7188, 0.5798, 0.7188, 0.5798, 0.7188, 0.5798, 0.75, 0.5798, 0.75, 0.5798, 0.7188, 0.5798, 0.7188, 0.5798, 0.7188, 0.5798, 0.7188, 0.5798, 0.75, 0.5798, 0.75, 0.5798, 0.7188, 0.5798, 0.7188, 0.5798, 0.7188, 0.5798, 0.7188, 0.5798, 0.7188, 0.5798, 0.7188, 0.5798, 0.7188, 0.5798, 0.7188, 0.5798, 0.7188, 0.5798, 0.7188, 0.5798, 0.7188, 0.5798, 0.7188, 0.6831, 0.7188, 0.6831, 0.7188, 0.6831, 0.7188, 0.6831, 0.7188, 0.6831, 0.7188, 0.6831, 0.7188, 0.6831, 0.75, 0.6831, 0.75, 0.6831, 0.7188, 0.6831, 0.7188, 0.6831, 0.7188, 0.6831, 0.7188, 0.6831, 0.75, 0.6831, 0.75, 0.6831, 0.75, 0.6831, 0.75, 0.6831, 0.7188, 0.6831, 0.7188, 0.6831, 0.7188, 0.6831, 0.7188, 0.6831, 0.7188, 0.6831, 0.7188, 0.6831, 0.7188, 0.6831, 0.7188, 0.6831, 0.7188, 0.6831, 0.7188, 0.6831, 0.7188, 0.6831, 0.7188, 0.6831, 0.7188, 0.6831, 0.7188, 0.6831, 0.7188, 0.6831, 0.7188, 0.6831, 0.7188, 0.6831, 0.7188, 0.6831, 0.7188, 0.5798, 0.7188, 0.5798, 0.7188, 0.5798, 0.7188, 0.5798, 0.7188, 0.5798, 0.7188, 0.5798, 0.7188, 0.5798, 0.7188, 0.5798, 0.7188, 0.5798, 0.7188, 0.5798, 0.7188, 0.5798, 0.7188, 0.5798, 0.7188, 0.5798, 0.7188, 0.5798, 0.7188, 0.5798, 0.7188, 0.5798])
me_x.update()
arm_x = bpy.data.armatures.new('Арматура')  # bones are not reproduced

# ---- objects
ob_x = bpy.data.objects.new('Куб', me_x)
ob_x_1 = bpy.data.objects.new('Арматура', arm_x)

# ---- transforms, parenting, visibility, modifiers, constraints
ob_x.parent = ob_x_1
ob_x.location = (0.0, 0.0, 1.68)
ob_x.scale = (1.155, 0.5833, 0.6553)
_vg = ob_x.vertex_groups.new(name='Кость')
for _i, _w in zip([4, 6, 8, 10, 13, 14, 18, 21, 23, 25, 29, 31, 32, 35, 36, 39, 75, 76, 79, 80, 84, 85, 86, 87, 88, 89, 90, 91, 92, 93, 94, 95, 96, 97, 98, 99, 100, 101, 102, 103, 104, 105, 106, 107, 108, 109, 110, 112, 113, 114, 115, 116, 117, 118, 119, 120, 121, 122, 123, 238, 240, 243, 244, 248, 251, 253, 257, 258, 261, 262, 265, 297, 298, 301, 302, 306, 307, 308, 309, 310, 311, 312, 313, 314, 315, 316, 317, 318, 319, 320, 321, 322, 323, 324, 325, 326, 328, 329, 330, 331, 332, 333, 334, 335, 336, 337, 338, 339], [0.08407, 0.08466, 0.09698, 0.05529, 0.1097, 0.1237, 0.08038, 0.09516, 0.1756, 0.07695, 0.1189, 0.1854, 0.115, 0.0843, 0.1429, 0.1534, 0.1145, 0.1077, 0.1879, 0.1713, 0.109, 0.09687, 0.1562, 0.1043, 0.2918, 0.1713, 0.1273, 0.1766, 0.1574, 0.1531, 0.8587, 0.7976, 0.7414, 0.7323, 0.7791, 0.6604, 0.6641, 0.8062, 0.517, 0.3024, 0.465, 0.2197, 0.3669, 0.2876, 0.03905, 0.04719, 0.03085, 0.002552, 0.8449, 0.7982, 0.01181, 0.7689, 0.8078, 0.7603, 0.7879, 0.7735, 0.4627, 0.5982, 0.3995, 0.08407, 0.08466, 0.1097, 0.1237, 0.08038, 0.1756, 0.07695, 0.1854, 0.115, 0.0843, 0.1429, 0.1534, 0.1145, 0.1077, 0.1879, 0.1713, 0.109, 0.1562, 0.1043, 0.1713, 0.1273, 0.1766, 0.1574, 0.1531, 0.7414, 0.7323, 0.7791, 0.6604, 0.6641, 0.8062, 0.517, 0.3024, 0.465, 0.2197, 0.3669, 0.2876, 0.03085, 0.002552, 0.8449, 0.7982, 0.01181, 0.7689, 0.8078, 0.7603, 0.7879, 0.7735, 0.4627, 0.5982, 0.3995]): _vg.add([_i], _w, 'REPLACE')
_vg = ob_x.vertex_groups.new(name='Кость.001')
for _i, _w in zip([0, 1, 2, 3, 4, 6, 8, 9, 10, 11, 12, 13, 14, 15, 16, 18, 20, 21, 23, 25, 26, 28, 29, 31, 32, 33, 34, 35, 36, 39, 44, 45, 46, 47, 48, 49, 50, 51, 53, 55, 56, 57, 74, 75, 76, 77, 79, 80, 82, 83, 84, 85, 86, 87, 88, 89, 90, 91, 92, 93, 94, 95, 96, 97, 98, 99, 100, 101, 102, 103, 104, 105, 106, 107, 113, 114, 116, 117, 118, 119, 120, 122, 234, 235, 236, 237, 238, 240, 242, 243, 244, 245, 246, 248, 251, 253, 254, 257, 258, 259, 260, 261, 262, 265, 268, 269, 270, 271, 272, 273, 275, 277, 278, 279, 296, 297, 298, 299, 301, 302, 304, 305, 306, 307, 308, 309, 310, 311, 312, 313, 314, 315, 316, 317, 318, 319, 320, 321, 322, 323, 324, 325, 329, 330, 332, 333, 334, 335, 336, 338], [0.4366, 0.00948, 0.2101, 0.05485, 0.254, 0.4142, 0.6708, 0.3035, 0.8297, 0.1532, 0.06436, 0.56, 0.5108, 0.0502, 0.3108, 0.2373, 0.003719, 0.8137, 0.5588, 0.4413, 0.2295, 0.02066, 0.7709, 0.5903, 0.6023, 0.09025, 0.1349, 0.7215, 0.7103, 0.7099, 0.09446, 0.09684, 0.06123, 0.04189, 0.6679, 0.6783, 0.1496, 0.1524, 0.04916, 0.05227, 0.3007, 0.2982, 0.0196, 0.3553, 0.4268, 0.006929, 0.3748, 0.5312, 0.08064, 0.09021, 0.2939, 0.7983, 0.5662, 0.4686, 0.6092, 0.6079, 0.7149, 0.6863, 0.3895, 0.5259, 0.06759, 0.09912, 0.1154, 0.1149, 0.09947, 0.1501, 0.1769, 0.088, 0.328, 0.4598, 0.3483, 0.5948, 0.4991, 0.5582, 0.07205, 0.09632, 0.001522, 0.05663, 0.01411, 0.04001, 0.05958, 0.02463, 0.4366, 0.00948, 0.2101, 0.05485, 0.254, 0.4142, 0.06436, 0.56, 0.5108, 0.0502, 0.3108, 0.2373, 0.5588, 0.4413, 0.2295, 0.5903, 0.6023, 0.09025, 0.1349, 0.7215, 0.7103, 0.7099, 0.09446, 0.09684, 0.06123, 0.04189, 0.1496, 0.1524, 0.04916, 0.05227, 0.3007, 0.2982, 0.0196, 0.3553, 0.4268, 0.006929, 0.3748, 0.5312, 0.08064, 0.09021, 0.2939, 0.5662, 0.4686, 0.6079, 0.7149, 0.6863, 0.3895, 0.5259, 0.1154, 0.1149, 0.09947, 0.1501, 0.1769, 0.088, 0.328, 0.4598, 0.3483, 0.5948, 0.4991, 0.5582, 0.07205, 0.09632, 0.001522, 0.05663, 0.01411, 0.04001, 0.05958, 0.02463]): _vg.add([_i], _w, 'REPLACE')
_vg = ob_x.vertex_groups.new(name='Кость.002')
for _i, _w in zip([11, 15, 20, 28, 30, 33, 37, 38, 40, 41, 42, 43, 77, 206, 207, 210, 211, 214, 215, 222, 223, 224, 225, 230, 231, 232, 233, 245, 256, 259, 263, 264, 266, 267, 299, 418, 419, 422, 424, 430, 431, 432, 433, 438, 439, 440, 441], [0.02834, 0.8619, 0.9639, 0.846, 0.002699, 0.9455, 0.3859, 0.4383, 0.4582, 0.5409, 0.7287, 0.7323, 0.004053, 0.04194, 0.01633, 0.236, 0.4601, 0.3002, 0.4373, 0.01633, 0.2108, 0.02639, 0.07501, 0.2543, 0.0498, 0.1126, 0.05764, 0.8619, 0.002699, 0.9455, 0.3859, 0.4383, 0.7287, 0.7323, 0.004053, 0.04194, 0.01633, 0.4601, 0.4373, 0.01633, 0.2108, 0.02639, 0.07501, 0.2543, 0.0498, 0.1126, 0.05764]): _vg.add([_i], _w, 'REPLACE')
_vg = ob_x.vertex_groups.new(name='Кость.003')
for _i, _w in zip([11, 20, 22, 28, 33, 37, 38, 40, 41, 42, 43, 202, 203, 204, 205, 206, 207, 208, 209, 210, 211, 212, 213, 214, 215, 216, 217, 218, 219, 220, 221, 222, 223, 224, 225, 226, 227, 228, 229, 230, 231, 232, 233, 250, 259, 263, 264, 266, 267, 416, 417, 418, 419, 420, 421, 422, 423, 424, 425, 426, 427, 428, 429, 430, 431, 432, 433, 434, 435, 436, 437, 438, 439, 440, 441], [0.008467, 0.0796, 0.01164, 0.06893, 0.01881, 0.1264, 0.09374, 0.8911, 0.8487, 0.7806, 0.7949, 0.9916, 0.9855, 0.9855, 0.9889, 0.906, 0.9082, 0.9846, 0.9817, 0.9132, 0.8895, 0.9913, 0.9871, 0.8795, 0.8669, 0.9853, 0.9832, 0.9825, 0.9817, 0.982, 0.9818, 0.9017, 0.877, 0.8992, 0.8913, 0.9851, 0.9862, 0.9852, 0.9855, 0.8932, 0.9071, 0.9029, 0.9069, 0.01164, 0.01881, 0.1264, 0.09374, 0.7806, 0.7949, 0.9855, 0.9889, 0.906, 0.9082, 0.9846, 0.9817, 0.8895, 0.9871, 0.8669, 0.9832, 0.9825, 0.9817, 0.982, 0.9818, 0.9017, 0.877, 0.8992, 0.8913, 0.9851, 0.9862, 0.9852, 0.9855, 0.8932, 0.9071, 0.9029, 0.9069]): _vg.add([_i], _w, 'REPLACE')
_vg = ob_x.vertex_groups.new(name='Кость.005')
for _i, _w in zip([0, 1, 2, 3, 4, 5, 6, 7, 8, 9, 10, 11, 12, 13, 14, 15, 17, 18, 19, 20, 21, 22, 23, 24, 25, 27, 28, 29, 30, 31, 32, 33, 34, 35, 36, 37, 38, 39, 40, 41, 42, 43, 44, 45, 46, 47, 48, 49, 50, 51, 52, 54, 56, 57, 58, 59, 60, 61, 62, 63, 64, 65, 66, 67, 68, 69, 70, 71, 72, 73, 74, 75, 76, 77, 78, 79, 80, 81, 82, 83, 84, 85, 86, 87, 88, 89, 90, 91, 92, 93, 94, 95, 96, 97, 98, 99, 100, 101, 102, 103, 104, 105, 106, 107, 108, 109, 110, 111, 112, 113, 114, 115, 116, 117, 118, 119, 120, 121, 122, 123, 124, 125, 130, 131, 132, 133, 202, 203, 204, 205, 206, 207, 208, 209, 210, 211, 212, 213, 214, 215, 216, 217, 218, 219, 220, 221, 222, 223, 224, 225, 226, 227, 228, 229, 230, 231, 232, 233, 234, 235, 236, 237, 238, 239, 240, 241, 242, 243, 244, 245, 247, 248, 249, 250, 251, 252, 253, 255, 256, 257, 258, 259, 260, 261, 262, 263, 264, 265, 266, 267, 268, 269, 270, 271, 272, 273, 274, 276, 278, 279, 280, 281, 282, 283, 284, 285, 286, 287, 288, 289, 290, 291, 292, 293, 294, 295, 296, 297, 298, 299, 300, 301, 302, 303, 304, 305, 306, 307, 308, 309, 310, 311, 312, 313, 314, 315, 316, 317, 318, 319, 320, 321, 322, 323, 324, 325, 326, 327, 328, 329, 330, 331, 332, 333, 334, 335, 336, 337, 338, 339, 340, 341, 346, 347, 416, 417, 418, 419, 420, 421, 422, 423, 424, 425, 426, 427, 428, 429, 430, 431, 432, 433, 434, 435, 436, 437, 438, 439, 440, 441], [0.0, 6.133e-07, 3.31e-07, 8.597e-09, 0.02685, 0.001086, 0.0001168, 0.07608, 1.557e-06, 7.455e-12, 0.0007057, 0.0009461, 0.02485, 0.006599, 1.774e-05, 0.9893, 2.663e-12, 0.0282, 0.0007897, 1.119e-13, 0.01806, 0.7395, 0.003539, 1.231e-11, 3.375e-05, 0.07927, 5.818e-15, 0.02962, 0.4895, 4.275e-06, 5.082e-06, 0.5368, 2.158e-11, 0.002403, 0.001166, 3.446e-13, 2.05e-15, 8.896e-07, 0.09897, 0.009848, 0.02708, 0.1952, 0.0, 6.437e-11, 2.181e-08, 0.0009413, 5.063e-08, 1.242e-14, 0.5795, 0.03366, 0.0008159, 1.305e-07, 0.0538, 0.1959, 0.0, 0.0, 0.0, 0.0, 0.0, 0.0, 0.0, 0.0, 0.0, 0.0, 0.0, 0.0, 0.0, 0.0, 0.0, 0.0, 0.09695, 0.01776, 7.05e-05, 0.9157, 0.9631, 0.01581, 2.011e-05, 0.9999, 0.212, 0.006395, 0.0438, 0.05916, 1.412e-05, 3.322e-05, 0.04587, 8.246e-07, 3.001e-06, 1.631e-07, 0.4134, 4.792e-06, 0.0, 0.0, 0.0004126, 0.01227, 0.0, 0.03427, 0.003109, 0.0, 0.04665, 0.004506, 0.03778, 3.802e-05, 0.005491, 0.002228, 0.0, 0.0, 0.0, 0.0, 0.0, 0.0, 0.0, 0.0, 0.0, 0.0, 0.0, 0.0, 0.0, 0.0, 0.0, 0.0, 0.0, 0.0, 0.0, 0.0, 0.0, 0.0, 0.0, 0.0, 0.0, 0.0, 0.0889, 0.08582, 0.0, 0.0, 7.777e-05, 0.0001259, 0.0, 0.0, 0.0008473, 0.001417, 0.0, 0.0, 0.0, 0.0, 0.0, 0.0, 1.889e-06, 2.178e-06, 2.276e-06, 2.354e-06, 0.0, 0.0, 0.0, 0.0, 1.639e-12, 1.53e-11, 5.117e-12, 1.086e-11, 0.0, 0.00108, 3.31e-07, 0.07681, 0.02685, 6.468e-06, 0.0001168, 3.632e-08, 1.43e-10, 0.006599, 1.774e-05, 1.106e-07, 0.0007897, 0.0282, 2.908e-09, 7.44e-12, 0.003539, 0.07927, 3.375e-05, 1.496e-10, 9.143e-14, 4.275e-06, 5.082e-06, 1.809e-08, 2.158e-11, 0.002403, 0.001166, 3.446e-13, 2.05e-15, 8.896e-07, 0.02708, 0.1952, 0.000315, 6.437e-11, 2.181e-08, 0.0006265, 9.941e-06, 2.383e-12, 0.0008159, 1.305e-07, 4.227e-13, 3.262e-07, 0.0, 0.0, 0.0, 0.0, 0.0, 0.0, 0.0, 0.0, 0.0, 0.0, 0.0, 0.0, 0.0, 0.0, 0.0, 0.0, 1.994e-09, 0.01776, 7.05e-05, 8.546e-07, 2.93e-10, 0.01581, 2.011e-05, 8.429e-12, 0.0001036, 1.462e-10, 0.0438, 1.412e-05, 3.322e-05, 8.246e-07, 3.001e-06, 1.631e-07, 0.4134, 4.792e-06, 0.0004126, 0.01227, 0.0, 0.03427, 0.003109, 0.0, 0.04665, 0.004506, 0.03778, 3.802e-05, 0.005491, 0.002228, 0.0, 0.0, 0.0, 0.0, 0.0, 0.0, 0.0, 0.0, 0.0, 0.0, 0.0, 0.0, 0.0, 0.0, 0.0, 0.0, 0.0, 0.0, 0.0, 0.0, 0.0889, 0.08582, 0.0, 0.0, 0.0001259, 0.0, 0.001417, 0.0, 0.0, 0.0, 0.0, 0.0, 1.889e-06, 2.178e-06, 2.276e-06, 2.354e-06, 0.0, 0.0, 0.0, 0.0, 1.639e-12, 1.53e-11, 5.117e-12, 1.086e-11]): _vg.add([_i], _w, 'REPLACE')
_vg = ob_x.vertex_groups.new(name='Кость.006')
for _i, _w in zip([0, 1, 3, 4, 5, 6, 7, 9, 11, 12, 15, 17, 18, 19, 20, 22, 23, 24, 25, 27, 28, 30, 33, 34, 36, 37, 38, 41, 44, 46, 47, 48, 50, 52, 53, 54, 55, 57, 58, 59, 60, 61, 62, 63, 64, 65, 66, 69, 70, 71, 72, 73, 74, 77, 78, 79, 80, 81, 82, 83, 84, 86, 87, 89, 90, 91, 92, 93, 95, 97, 98, 99, 102, 103, 104, 105, 114, 117, 202, 203, 204, 205, 208, 209, 212, 213, 214, 216, 217, 218, 219, 220, 221, 222, 223, 224, 225, 226, 227, 228, 229, 231, 233, 234, 235, 237, 238, 239, 240, 241, 242, 245, 246, 247, 248, 249, 250, 251, 252, 253, 254, 255, 256, 259, 260, 262, 263, 264, 268, 269, 270, 271, 272, 274, 275, 276, 277, 279, 280, 281, 282, 283, 288, 291, 292, 293, 294, 295, 296, 299, 300, 302, 303, 304, 305, 306, 307, 308, 309, 310, 311, 313, 315, 316, 317, 320, 321, 322, 323, 330, 333, 416, 417, 420, 421, 423, 425, 426, 427, 428, 429, 430, 431, 432, 433, 434, 435, 436, 437, 439, 441], [0.0, 0.0, 0.0, 0.01429, 0.3725, 0.009771, 0.2304, 0.0, 0.0, 8.696e-06, 0.006276, 2.222e-29, 0.0115, 0.9387, 0.0, 0.01143, 0.0, 1.085e-24, 0.01309, 0.7586, 0.0, 0.0041, 0.0, 0.0, 0.0, 0.002137, 0.0, 0.0, 0.0, 0.1273, 0.8897, 0.0, 0.04286, 0.9409, 0.0, 0.703, 0.0, 0.002515, 0.8358, 0.9734, 0.7132, 0.5409, 0.5493, 0.4449, 0.4871, 0.5446, 0.0, 0.0, 0.0, 0.0, 0.0, 0.0, 0.0181, 0.09621, 0.1961, 0.0002073, 0.0, 0.1805, 0.2357, 0.02822, 0.004172, 0.0, 0.002029, 0.0, 0.0, 0.0, 0.001166, 0.0, 0.0, 0.0, 0.0, 0.0, 0.0, 0.005068, 0.0, 0.0, 0.0, 0.0, 0.0, 4.427e-05, 4.771e-07, 0.0, 0.0, 0.0001724, 0.0, 0.0, 0.0, 5.654e-07, 0.0, 0.0, 0.0001724, 0.0, 3.023e-06, 0.0, 0.0, 0.0, 0.0, 0.0, 0.0, 0.0, 0.0, 0.0, 0.0, 0.0005521, 0.3726, 0.2263, 0.01374, 1.055e-13, 0.009771, 0.004002, 8.696e-06, 1.694e-20, 0.0112, 0.9384, 0.006466, 2.371e-13, 2.381e-22, 0.0, 0.7586, 0.01309, 0.000865, 2.184e-06, 8.296e-12, 0.0, 0.0, 0.0, 0.0, 0.0, 0.8898, 0.06121, 0.06941, 4.331e-09, 0.0, 3.595e-05, 0.9414, 0.1006, 0.6687, 0.0, 0.0, 0.0, 0.0, 0.0, 0.0, 0.0, 0.0, 0.0, 0.0, 0.0, 0.000315, 4.022e-19, 9.97e-19, 0.0, 7.199e-09, 5.797e-11, 0.02778, 0.004172, 0.0, 0.002029, 0.0, 0.0, 0.0, 0.0, 0.0, 0.0, 0.0, 0.0, 0.0, 0.0, 0.0, 0.0, 0.0, 4.771e-07, 0.0, 0.0, 0.0001724, 0.0, 0.0, 0.0, 0.0001724, 0.0, 3.023e-06, 0.0, 0.0, 0.0, 0.0, 0.0, 0.0, 0.0, 0.0, 0.0, 0.0]): _vg.add([_i], _w, 'REPLACE')
_vg = ob_x.vertex_groups.new(name='Кость.007')
for _i, _w in zip([1, 3, 4, 5, 6, 7, 8, 9, 10, 11, 12, 13, 14, 15, 17, 18, 19, 20, 22, 23, 24, 25, 27, 28, 30, 31, 32, 33, 34, 35, 36, 37, 38, 39, 43, 44, 46, 47, 48, 49, 50, 51, 52, 54, 56, 57, 58, 59, 60, 61, 62, 63, 64, 65, 66, 67, 68, 69, 70, 71, 72, 73, 74, 75, 76, 77, 78, 79, 80, 81, 82, 83, 84, 86, 87, 89, 90, 91, 93, 95, 96, 97, 98, 99, 100, 101, 102, 103, 104, 105, 106, 107, 110, 111, 113, 114, 115, 116, 117, 118, 119, 120, 121, 122, 123, 125, 202, 203, 204, 205, 206, 207, 208, 209, 211, 212, 213, 215, 216, 217, 218, 219, 220, 221, 222, 223, 224, 225, 226, 227, 228, 229, 230, 231, 232, 233, 235, 237, 238, 239, 240, 241, 242, 243, 244, 245, 247, 248, 249, 250, 251, 252, 253, 255, 256, 257, 258, 259, 260, 261, 262, 263, 264, 265, 267, 268, 270, 271, 272, 273, 274, 276, 278, 279, 280, 281, 282, 283, 284, 285, 286, 287, 288, 289, 290, 291, 292, 293, 294, 295, 296, 297, 298, 299, 300, 301, 302, 303, 304, 305, 306, 307, 308, 309, 310, 311, 313, 314, 315, 316, 317, 318, 319, 320, 321, 322, 323, 324, 325, 326, 327, 329, 330, 331, 332, 333, 334, 335, 336, 337, 338, 339, 341, 416, 417, 418, 419, 420, 421, 422, 423, 424, 425, 426, 427, 428, 429, 430, 431, 432, 433, 434, 435, 436, 437, 438, 439, 440, 441], [0.0, 0.0, 0.0, 0.0, 0.0, 0.0, 0.0, 0.0, 0.0, 0.0, 0.0, 0.0, 0.0, 0.0, 0.0, 0.0, 0.0, 0.0, 0.0, 0.0, 0.0, 0.0, 0.0, 0.0, 0.0, 0.0, 0.0, 0.0, 0.0, 0.0, 0.0, 0.0, 0.0, 0.0, 0.0, 0.0, 0.0, 0.0, 0.0, 0.0, 0.0, 0.0, 0.0, 0.0, 0.0, 0.0, 0.1038, 0.1251, 0.07445, 0.2799, 0.3681, 0.4788, 7.302e-06, 4.359e-06, 0.9823, 0.9769, 0.9999, 1.0, 0.9871, 0.987, 1.0, 1.0, 0.0, 0.0, 0.0, 0.0, 0.0, 0.0, 0.0, 0.0, 0.0, 0.0, 0.0, 0.0, 0.0, 0.0, 0.0, 0.0, 0.0, 0.0, 0.0, 0.0, 0.0, 0.0, 0.0, 0.0, 0.0, 0.0, 0.0, 0.0, 0.0, 0.0, 0.0, 0.0, 0.0, 0.0, 0.0, 0.0, 0.0, 0.0, 0.0, 0.0, 0.0, 0.0, 0.0, 0.0, 0.0, 0.0, 0.0, 0.0, 0.0, 0.0, 0.0, 0.0, 0.0, 0.0, 0.0, 0.0, 0.0, 0.0, 0.0, 0.0, 0.0, 0.0, 0.0, 0.0, 0.0, 0.0, 0.0, 0.0, 0.0, 0.0, 0.0, 0.0, 0.0, 0.0, 0.0, 0.0, 0.0, 0.0, 0.0, 0.0, 0.0, 0.0, 0.0, 0.0, 0.0, 0.0, 0.0, 0.0, 0.0, 0.0, 0.0, 0.0, 0.0, 0.0, 0.0, 0.0, 0.0, 0.0, 0.0, 0.0, 0.0, 0.0, 0.0, 0.0, 0.0, 0.0, 0.0, 0.0, 0.0, 0.0, 0.0, 0.0, 6.27e-12, 2.081e-11, 1.4e-19, 1.44e-20, 2.987e-10, 9.066e-11, 7.302e-06, 4.365e-06, 2.225e-07, 5.488e-07, 4.94e-05, 7.179e-07, 2.667e-05, 1.831e-05, 1.716e-05, 1.194e-05, 0.0, 0.0, 0.0, 0.0, 0.0, 0.0, 0.0, 0.0, 0.0, 0.0, 0.0, 0.0, 0.0, 0.0, 0.0, 0.0, 0.0, 0.0, 0.0, 0.0, 0.0, 0.0, 0.0, 0.0, 0.0, 0.0, 0.0, 0.0, 0.0, 0.0, 0.0, 0.0, 0.0, 0.0, 0.0, 0.0, 0.0, 0.0, 0.0, 0.0, 0.0, 0.0, 0.0, 0.0, 0.0, 0.0, 0.0, 0.0, 0.0, 0.0, 0.0, 0.0, 0.0, 0.0, 0.0, 0.0, 0.0, 0.0, 0.0, 0.0, 0.0, 0.0, 0.0, 0.0, 0.0, 0.0, 0.0, 0.0, 0.0]): _vg.add([_i], _w, 'REPLACE')
_vg = ob_x.vertex_groups.new(name='Кость.004')
for _i, _w in zip([0, 1, 2, 3, 4, 5, 6, 7, 8, 9, 10, 11, 12, 13, 14, 15, 16, 17, 18, 19, 20, 21, 22, 23, 24, 25, 26, 27, 28, 29, 30, 31, 32, 33, 34, 35, 36, 37, 38, 39, 40, 41, 42, 44, 45, 46, 47, 48, 49, 50, 51, 52, 53, 54, 55, 56, 57, 58, 59, 60, 61, 62, 63, 64, 65, 68, 69, 72, 73, 74, 75, 76, 77, 78, 79, 80, 81, 82, 83, 84, 85, 86, 87, 88, 89, 90, 91, 93, 94, 95, 96, 97, 98, 99, 100, 101, 102, 103, 104, 105, 106, 107, 108, 109, 110, 111, 112, 113, 114, 115, 116, 117, 118, 119, 120, 121, 122, 123, 124, 125, 130, 131, 132, 133, 202, 203, 204, 205, 208, 209, 210, 211, 212, 213, 214, 215, 216, 217, 218, 219, 220, 221, 222, 223, 224, 225, 226, 227, 228, 229, 230, 231, 232, 233, 234, 235, 236, 237, 238, 239, 240, 241, 242, 243, 244, 245, 246, 247, 248, 249, 250, 251, 252, 253, 254, 255, 256, 257, 258, 259, 260, 261, 262, 263, 264, 265, 266, 268, 269, 270, 271, 272, 273, 274, 275, 276, 277, 278, 279, 280, 281, 282, 283, 284, 285, 286, 287, 290, 291, 294, 295, 296, 297, 298, 299, 300, 301, 302, 303, 304, 305, 306, 307, 308, 309, 310, 311, 313, 314, 315, 316, 317, 318, 319, 320, 321, 322, 323, 324, 325, 326, 327, 328, 329, 330, 331, 332, 333, 334, 335, 336, 337, 338, 339, 340, 341, 346, 347, 416, 417, 420, 421, 422, 423, 424, 425, 426, 427, 428, 429, 430, 431, 432, 433, 434, 435, 436, 437, 438, 439, 440, 441], [0.0002264, 0.311, 1.389e-14, 0.7869, 0.0, 0.0, 0.0, 0.0, 2.766e-07, 0.02152, 7.702e-05, 0.06939, 8.945e-05, 0.0, 4.485e-06, 3.641e-05, 0.0004715, 0.3354, 0.0, 0.0, 1.342e-09, 0.0007147, 0.0, 0.0, 0.08043, 0.0, 1.801e-06, 0.0, 2.829e-07, 1.007e-08, 0.0, 0.0, 1.567e-06, 2.668e-05, 0.0003139, 1.52e-05, 0.0, 6.048e-07, 0.0, 4.129e-08, 0.0, 0.0, 0.0, 4.019e-07, 0.02339, 0.0, 0.0, 0.0001096, 9.427e-07, 1.047e-06, 0.0, 0.0, 1.67e-14, 0.0, 2.408e-18, 3.437e-06, 1.016e-06, 0.0, 0.0, 0.0, 0.0, 0.0, 0.0, 0.0, 0.0, 0.0, 0.0, 0.0, 0.0, 0.0, 0.0, 0.0, 0.0, 0.0, 0.0, 0.0, 0.0, 0.0, 0.0, 0.0, 0.0001014, 0.0, 0.0, 0.0001735, 0.0, 0.0, 2.476e-09, 0.0, 0.0, 0.0, 0.0, 0.0, 0.0, 0.0, 0.0, 0.0, 0.0, 0.0, 0.0, 0.0, 0.0, 0.0, 0.0, 0.0, 0.0, 0.0, 0.0, 0.0, 0.0, 0.0, 0.0, 0.0, 0.0, 0.0, 0.0, 0.0, 0.0, 0.0, 0.0, 0.0, 0.0, 0.0, 0.0, 0.0, 0.0, 0.0, 0.0, 0.0, 0.0, 0.0, 0.0, 0.0, 0.0, 0.0, 0.0, 0.0, 0.0, 0.0, 0.0, 0.0, 0.0, 0.0, 0.0, 0.0, 0.0, 0.0, 0.0, 0.0, 0.0, 0.0, 0.0, 0.0, 0.0, 0.0, 0.0002264, 1.131e-06, 1.389e-14, 1.219e-07, 0.0, 0.311, 0.0, 0.78, 0.9905, 0.0, 4.485e-06, 0.9919, 0.0004715, 6.179e-11, 0.0, 0.3354, 0.3387, 0.0, 5.365e-11, 0.0, 1.801e-06, 0.08043, 0.6181, 0.0, 1.567e-06, 0.9894, 0.9393, 1.52e-05, 0.0, 6.048e-07, 0.0002045, 4.129e-08, 0.0, 4.019e-07, 1.216e-14, 0.02712, 0.0, 0.5581, 0.8216, 0.0, 1.67e-14, 0.0, 2.408e-18, 0.08458, 0.444, 0.0, 0.0, 0.0, 0.0, 0.0, 0.0, 0.0, 0.0, 0.0, 0.0, 0.0, 0.0, 0.9999, 0.0, 0.0, 0.9357, 1.0, 0.0, 0.0, 0.9145, 0.1549, 0.8224, 0.0, 0.0, 0.0, 0.0, 0.0, 2.476e-09, 0.0, 0.0, 0.0, 0.0, 0.0, 0.0, 0.0, 0.0, 0.0, 0.0, 0.0, 0.0, 0.0, 0.0, 0.0, 0.0, 0.0, 0.0, 0.0, 0.0, 0.0, 0.0, 0.0, 0.0, 0.0, 0.0, 0.0, 0.0, 0.0, 0.0, 0.0, 0.0, 0.0, 0.0, 0.0, 0.0, 0.0, 0.0, 0.0, 0.0, 0.0, 0.0, 0.0, 0.0, 0.0, 0.0, 0.0, 0.0, 0.0, 0.0, 0.0, 0.0, 0.0, 0.0, 0.0]): _vg.add([_i], _w, 'REPLACE')
_vg = ob_x.vertex_groups.new(name='Кость.008')
for _i, _w in zip([1, 3, 11, 17, 20, 24, 28, 30, 33, 37, 38, 40, 41, 42, 44, 45, 48, 53, 55, 57, 210, 214, 215, 223, 239, 241, 242, 245, 249, 250, 255, 256, 259, 260, 263, 264, 266, 267, 270, 271, 272, 274, 276, 279, 280, 281, 282, 283, 284, 285, 286, 287, 290, 291, 292, 293, 294, 295, 296, 299, 300, 303, 304, 418, 419, 424, 430, 431, 432, 433, 439, 440, 441], [0.6873, 0.1913, 0.001972, 0.7798, 0.007106, 0.8623, 0.001826, 0.0, 0.0, 0.001265, 0.0, 0.0, 0.01186, 0.0, 0.4386, 0.07319, 7.276e-05, 0.8282, 0.6184, 0.0, 0.0, 0.01062, 0.0, 0.0, 0.6873, 0.1912, 0.02404, 4.954e-05, 0.7798, 1.239e-05, 0.8623, 0.0007993, 5.206e-05, 0.00145, 2.3e-05, 0.0001413, 0.0, 0.0, 0.06862, 0.4386, 3.046e-05, 0.8282, 0.6157, 1.269e-05, 0.6643, 0.752, 0.7168, 0.4728, 0.9081, 0.7777, 0.3001, 0.2963, 0.0, 0.0, 0.0, 0.0, 0.0, 0.0, 0.08973, 0.03931, 0.03194, 0.1349, 0.04412, 0.1247, 9.303e-05, 0.0, 5.026e-05, 0.0007771, 0.0, 9.622e-05, 0.08092, 0.0, 0.1177]): _vg.add([_i], _w, 'REPLACE')
_vg = ob_x.vertex_groups.new(name='Кость.014')
for _i, _w in zip([280, 281, 282, 283, 284, 285, 286, 287, 288, 289, 290, 291, 292, 293, 294, 295], [0.08228, 0.01745, 0.318, 0.6331, 0.1929, 0.4319, 0.6005, 0.3139, 0.7711, 0.9193, 0.8439, 0.5176, 0.93, 0.7639, 0.9992, 1.0]): _vg.add([_i], _w, 'REPLACE')
_vg = ob_x.vertex_groups.new(name='Кость.009')
for _i, _w in zip([87, 93, 94, 95, 97, 98, 101, 108, 109, 110, 111, 112, 113, 114, 115, 121, 122, 123, 124, 125, 130, 131, 132, 133, 308, 313, 315, 316, 319, 326, 327, 328, 329, 330, 331, 337, 338, 339, 340, 341, 346, 347], [0.005046, 0.01692, 0.04548, 0.06472, 0.0007889, 0.03298, 0.01959, 0.821, 0.7795, 0.06858, 0.08076, 0.3415, 0.03902, 0.05593, 0.3395, 0.02854, 0.01039, 0.03769, 0.732, 0.7784, 0.4555, 0.4419, 0.4918, 0.5033, 0.005046, 0.01692, 0.0007889, 0.03298, 0.01959, 0.06858, 0.08076, 0.3415, 0.03902, 0.05593, 0.3395, 0.02854, 0.01039, 0.03769, 0.732, 0.7784, 0.4918, 0.5033]): _vg.add([_i], _w, 'REPLACE')
_vg = ob_x.vertex_groups.new(name='Кость.010')
for _i, _w in zip([0, 2, 4, 6, 8, 10, 13, 14, 16, 18, 21, 23, 25, 26, 29, 31, 32, 35, 36, 39, 44, 47, 48, 50, 52, 57, 75, 76, 79, 80, 82, 84, 85, 92, 94, 95, 96, 97, 98, 99, 100, 101, 102, 103, 104, 105, 106, 107, 108, 109, 110, 111, 112, 113, 114, 115, 116, 117, 118, 119, 120, 121, 122, 123, 124, 125, 130, 131, 132, 133, 134, 135, 136, 137, 138, 139, 140, 141, 142, 143, 144, 145, 146, 147, 234, 236, 238, 240, 243, 244, 246, 248, 251, 253, 254, 257, 258, 261, 262, 265, 268, 271, 272, 274, 279, 297, 298, 301, 302, 304, 306, 312, 314, 315, 316, 317, 318, 319, 320, 321, 322, 323, 324, 325, 326, 327, 328, 329, 330, 331, 332, 333, 334, 335, 336, 337, 338, 339, 340, 341, 346, 347, 348, 349, 350, 351, 352, 353, 354, 355, 356, 357, 358, 359, 360, 361], [0.0, 0.0, 0.0, 0.0, 0.0, 0.0, 0.0, 0.0, 0.0, 0.0, 0.0, 0.0, 0.0, 0.0, 0.0, 0.0, 0.0, 0.0, 0.0, 0.0, 0.0, 0.0, 0.0, 0.0, 0.0, 0.0, 0.0, 0.0, 0.0, 0.0, 0.0, 0.0, 0.0, 0.0, 0.0, 0.04703, 0.01927, 0.01586, 0.03494, 0.06042, 0.01168, 0.007191, 0.0602, 0.0, 0.006798, 0.0, 0.0, 0.0, 0.01842, 0.1258, 0.7521, 0.1223, 0.553, 0.0, 0.05211, 0.1263, 0.1223, 0.0647, 3.982e-07, 2.406e-05, 0.03339, 0.7521, 0.03106, 0.0001978, 0.3696, 0.006017, 0.001514, 0.2095, 0.5185, 0.001884, 0.0, 0.0, 0.0, 0.0, 0.0, 0.0, 0.0, 0.0, 0.0, 0.0, 0.0, 0.0, 0.0, 0.0, 0.0, 0.0, 0.0, 0.0, 0.0, 0.0, 0.0, 0.0, 0.0, 0.0, 0.0, 0.0, 0.0, 0.0, 0.0, 0.0, 0.0, 0.0, 0.0, 0.0, 0.0, 0.0, 0.0, 0.0, 0.0, 0.0, 0.0, 0.0, 0.01927, 0.008696, 0.02531, 0.001233, 0.01168, 0.007191, 0.0009807, 0.0, 0.0, 0.0, 0.0, 0.0, 0.08859, 0.01347, 0.0001121, 0.0, 0.03877, 0.03342, 0.01347, 0.006216, 0.004906, 0.06682, 0.03339, 0.07664, 0.02774, 0.02749, 0.01526, 0.02787, 0.05875, 0.03706, 0.0, 0.0, 0.0, 0.0, 0.0, 0.0, 0.0, 0.0, 0.0, 0.0, 0.0, 0.0, 0.0, 0.0]): _vg.add([_i], _w, 'REPLACE')
_vg = ob_x.vertex_groups.new(name='Кость.011')
for _i, _w in zip([0, 2, 4, 6, 8, 10, 13, 14, 16, 18, 21, 23, 25, 26, 29, 31, 32, 35, 36, 39, 44, 45, 46, 47, 48, 49, 50, 51, 52, 53, 55, 56, 57, 75, 76, 79, 80, 82, 83, 84, 85, 86, 87, 88, 89, 90, 91, 92, 93, 94, 95, 96, 97, 98, 99, 100, 101, 102, 103, 104, 105, 106, 107, 108, 109, 110, 111, 112, 113, 114, 115, 116, 117, 118, 119, 120, 121, 122, 123, 124, 125, 126, 127, 128, 129, 130, 131, 132, 133, 134, 135, 136, 137, 138, 139, 140, 141, 142, 143, 144, 145, 146, 147, 148, 149, 150, 151, 152, 153, 154, 155, 156, 157, 158, 159, 160, 161, 162, 163, 164, 165, 166, 167, 168, 169, 170, 171, 172, 173, 174, 175, 176, 177, 178, 179, 180, 181, 182, 183, 184, 185, 186, 187, 188, 189, 190, 191, 192, 193, 194, 195, 196, 197, 198, 199, 200, 201, 234, 236, 238, 240, 243, 244, 246, 248, 251, 253, 254, 257, 258, 261, 262, 265, 268, 269, 270, 271, 272, 273, 274, 275, 277, 278, 279, 297, 298, 301, 302, 304, 305, 306, 307, 308, 309, 310, 311, 312, 313, 314, 315, 316, 317, 318, 319, 320, 321, 322, 323, 324, 325, 326, 327, 328, 329, 330, 331, 332, 333, 334, 335, 336, 337, 338, 339, 340, 341, 342, 343, 344, 345, 346, 347, 348, 349, 350, 351, 352, 353, 354, 355, 356, 357, 358, 359, 360, 361, 362, 363, 364, 365, 366, 367, 368, 369, 370, 371, 372, 373, 374, 375, 376, 377, 378, 379, 380, 381, 382, 383, 384, 385, 386, 387, 388, 389, 390, 391, 392, 393, 394, 395, 396, 397, 398, 399, 400, 401, 402, 403, 404, 405, 406, 407, 408, 409, 410, 411, 412, 413, 414, 415], [0.0, 0.0, 0.0, 0.0, 0.0, 0.0, 0.0, 0.0, 0.0, 0.0, 0.0, 0.0, 0.0, 0.0, 0.0, 0.0, 0.0, 0.0, 0.0, 0.0, 0.0, 0.0, 0.0, 0.0, 0.0, 0.0, 0.0, 0.0, 0.0, 0.0, 0.0, 0.0, 0.0, 0.0, 0.0, 0.0, 0.0, 0.0, 0.0, 0.0, 0.0, 0.0, 0.0, 0.0, 0.0, 0.0, 0.0, 0.0, 0.0, 0.0, 0.0, 0.004303, 0.005468, 0.0, 0.0, 0.0008448, 0.0, 0.0, 0.0, 0.0, 0.0, 0.0, 0.0, 0.001201, 0.04386, 0.02914, 0.006539, 0.1608, 0.0, 0.0, 0.005858, 0.006539, 0.01543, 0.0008382, 0.02946, 0.04509, 0.02914, 0.004036, 0.06082, 0.1641, 0.01218, 0.0, 0.0, 0.0, 0.0, 0.0007629, 0.03046, 0.1418, 0.06596, 0.5654, 0.9224, 0.5178, 0.8668, 0.5828, 0.2531, 0.3089, 0.2269, 0.125, 0.4467, 0.122, 0.3519, 0.5453, 0.2796, 0.0, 0.0, 0.0, 0.0, 0.0, 0.0, 0.0, 0.0, 0.0, 0.0, 0.0, 0.0, 0.0, 0.0, 0.0, 0.0, 0.0, 0.0, 0.0, 0.0, 1.756e-09, 0.0, 0.0, 0.0, 0.0, 0.0, 0.0, 0.0, 0.0, 0.0, 0.0, 1.003e-09, 0.0, 0.0, 0.0, 0.0, 0.0, 0.0, 0.0, 0.0, 0.0, 0.0, 0.0, 0.0, 0.0, 0.0, 0.0, 0.0, 0.0, 0.0, 0.0, 0.0, 0.0, 0.0, 0.0, 0.0, 0.0, 0.0, 0.0, 0.0, 0.0, 0.0, 0.0, 0.0, 0.0, 0.0, 0.0, 0.0, 0.0, 0.0, 0.0, 0.0, 0.0, 0.0, 0.0, 0.0, 0.0, 0.0, 0.0, 0.0, 0.0, 0.0, 0.0, 0.0, 0.0, 0.0, 0.0, 0.0, 0.0, 0.0, 0.0, 0.0, 0.0, 0.0, 0.0, 0.004303, 0.005468, 0.0, 0.0, 0.0008448, 0.0, 0.0, 0.0, 0.0, 0.0, 0.0, 0.0, 0.009895, 0.09251, 0.07522, 0.0, 0.0, 0.0005916, 0.08478, 0.01543, 0.002861, 0.008922, 0.04509, 0.009889, 0.07518, 0.04935, 0.03203, 0.001458, 0.0, 0.0, 0.0, 0.0, 0.08384, 0.07209, 0.2496, 0.2293, 0.05297, 0.08156, 0.03075, 0.009048, 0.008669, 0.1103, 0.03464, 0.1558, 0.02572, 0.1302, 0.137, 0.02991, 0.0, 0.0, 0.0, 0.0, 0.0, 0.0, 0.0, 0.0, 0.0, 0.0, 0.0, 0.0, 0.0, 0.0, 0.0, 0.0, 0.0, 0.0, 0.0, 0.0, 1.756e-09, 0.0, 0.0, 0.0, 0.0, 0.0, 0.0, 0.0, 0.0, 0.0, 0.0, 1.003e-09, 0.0, 0.0, 0.0, 0.0, 0.0, 0.0, 0.0, 0.0, 0.0, 0.0, 0.0, 0.0, 0.0, 0.0, 0.0, 0.0, 0.0, 0.0, 0.0, 0.0, 0.0, 0.0]): _vg.add([_i], _w, 'REPLACE')
_vg = ob_x.vertex_groups.new(name='Кость.012')
for _i, _w in zip([0, 2, 4, 6, 8, 10, 13, 14, 16, 18, 21, 23, 26, 29, 31, 32, 35, 36, 39, 44, 47, 48, 50, 52, 57, 75, 76, 79, 80, 82, 84, 85, 92, 94, 95, 96, 97, 98, 99, 100, 101, 102, 103, 104, 106, 107, 108, 109, 110, 111, 112, 113, 114, 115, 116, 117, 118, 119, 121, 122, 123, 124, 125, 126, 127, 128, 129, 130, 131, 132, 133, 134, 135, 136, 137, 138, 139, 140, 141, 142, 143, 144, 145, 146, 147, 148, 149, 150, 151, 152, 153, 154, 155, 156, 157, 158, 159, 160, 161, 162, 163, 164, 165, 166, 167, 168, 169, 170, 171, 172, 173, 174, 175, 176, 177, 178, 179, 180, 181, 182, 183, 184, 185, 186, 187, 188, 189, 190, 191, 192, 193, 194, 195, 196, 197, 198, 199, 200, 201, 234, 236, 238, 240, 243, 244, 246, 248, 251, 254, 257, 258, 261, 262, 265, 268, 271, 272, 274, 279, 297, 298, 301, 302, 304, 306, 312, 314, 315, 316, 317, 318, 319, 320, 321, 322, 324, 325, 326, 327, 328, 329, 330, 331, 332, 333, 334, 335, 337, 338, 339, 340, 341, 342, 343, 344, 345, 346, 347, 348, 349, 350, 351, 352, 353, 354, 355, 356, 357, 358, 359, 360, 361, 362, 363, 364, 365, 366, 367, 368, 369, 370, 371, 372, 373, 374, 375, 376, 377, 378, 379, 380, 381, 382, 383, 384, 385, 386, 387, 388, 389, 390, 391, 392, 393, 394, 395, 396, 397, 398, 399, 400, 401, 402, 403, 404, 405, 406, 407, 408, 409, 410, 411, 412, 413, 414, 415], [0.0, 0.0, 0.0, 0.0, 0.0, 0.0, 0.0, 0.0, 0.0, 0.0, 0.0, 0.0, 0.0, 0.0, 0.0, 0.0, 0.0, 0.0, 0.0, 0.0, 0.0, 0.0, 0.0, 0.0, 0.0, 0.0, 0.0, 0.0, 0.0, 0.0, 0.0, 0.0, 0.0, 0.0, 0.0, 0.0, 0.0, 0.0, 0.0, 0.0, 0.0, 0.0, 0.0, 0.0, 0.0, 0.0, 0.0, 0.0, 0.0, 0.0, 0.0, 0.0, 0.0, 0.0, 0.0, 0.0, 0.0, 0.0, 0.0, 0.0, 0.0, 0.0, 0.0, 0.8118, 0.8383, 0.9928, 0.951, 0.0, 0.0, 0.0, 0.0, 0.0372, 0.000436, 0.8451, 0.4821, 0.7469, 0.9314, 0.9478, 0.1944, 0.2488, 0.07859, 0.2212, 0.04995, 0.509, 0.8906, 0.07619, 0.0, 1.166e-09, 1.663e-10, 0.0, 0.0, 0.0, 0.0, 0.0, 0.0, 0.0, 0.0, 0.0, 0.0, 0.0, 0.0, 0.0, 0.0, 0.08457, 0.951, 0.7219, 0.9995, 0.4458, 0.855, 0.0, 0.0, 0.0, 0.0, 0.9939, 0.5285, 0.9015, 0.9996, 0.9856, 0.8932, 0.0, 0.0, 0.0, 0.0, 0.919, 0.8269, 0.9291, 0.8686, 0.8191, 1.01e-10, 0.003701, 0.0003089, 0.001765, 0.8134, 0.6789, 0.8811, 0.7441, 0.01101, 1.2e-09, 1.97e-09, 0.0, 0.0, 0.0, 0.0, 0.0, 0.0, 0.0, 0.0, 0.0, 0.0, 0.0, 0.0, 0.0, 0.0, 0.0, 0.0, 0.0, 0.0, 0.0, 0.0, 0.0, 0.0, 0.0, 0.0, 0.0, 0.0, 0.0, 0.0, 0.0, 0.0, 0.0, 0.0, 0.0, 0.0, 0.0, 0.0, 0.0, 0.0, 0.0, 0.0, 0.0, 0.0, 0.0, 0.0, 0.0, 0.0, 0.0, 0.0, 0.0, 0.0, 0.0, 0.0, 0.0, 2.531e-10, 0.0, 0.0, 0.00536, 0.0, 0.0, 3.321e-05, 2.631e-05, 1.22e-10, 2.417e-10, 1.078e-10, 0.01128, 3.252e-10, 3.195e-05, 2.943e-05, 4.269e-05, 8.047e-05, 6.036e-05, 0.06499, 0.06764, 2.018e-12, 0.0, 1.166e-09, 1.663e-10, 0.0, 0.0, 0.0, 0.0, 0.0, 0.0, 0.0, 0.0, 0.0, 0.0, 0.0, 0.0, 0.0, 0.0, 0.0001108, 8.375e-07, 4.268e-10, 0.0004055, 0.0003598, 0.0005379, 0.0, 0.0, 0.0, 0.0, 0.0, 0.0, 2.648e-11, 1.054e-11, 0.0, 0.0, 0.0, 0.0, 0.0, 0.0, 0.0, 0.0, 6.126e-11, 0.0, 0.0, 1.01e-10, 0.0, 3.349e-11, 1.065e-11, 0.008208, 0.008915, 0.01465, 0.008407, 0.01101, 1.2e-09, 1.97e-09]): _vg.add([_i], _w, 'REPLACE')
_vg = ob_x.vertex_groups.new(name='Кость.013')
for _i, _w in zip([95, 97, 98, 99, 102, 104, 109, 111, 112, 114, 116, 117, 118, 119, 124, 126, 127, 128, 129, 130, 131, 132, 133, 134, 135, 136, 137, 138, 139, 140, 141, 142, 143, 144, 145, 146, 147, 148, 149, 150, 151, 152, 153, 154, 155, 156, 157, 158, 159, 160, 161, 162, 163, 164, 165, 166, 167, 168, 169, 170, 171, 172, 173, 174, 175, 176, 177, 178, 179, 180, 181, 182, 183, 184, 185, 186, 187, 188, 189, 190, 191, 192, 193, 194, 195, 196, 197, 198, 199, 200, 201, 315, 316, 317, 320, 322, 327, 328, 330, 332, 333, 334, 335, 340, 342, 343, 344, 345, 346, 347, 348, 349, 350, 351, 352, 353, 354, 355, 356, 357, 358, 359, 360, 361, 362, 363, 364, 365, 366, 367, 368, 369, 370, 371, 372, 373, 374, 375, 376, 377, 378, 379, 380, 381, 382, 383, 384, 385, 386, 387, 388, 389, 390, 391, 392, 393, 394, 395, 396, 397, 398, 399, 400, 401, 402, 403, 404, 405, 406, 407, 408, 409, 410, 411, 412, 413, 414, 415], [0.0, 0.0, 0.0, 0.0, 0.0, 0.0, 0.0, 0.0, 0.0, 0.0, 0.0, 0.0, 0.0, 0.0, 0.0, 0.7366, 0.7312, 0.7404, 0.3525, 0.0, 0.0, 0.0, 0.0, 0.0, 0.0, 0.0, 0.0, 0.0, 0.0, 0.0, 0.0, 0.0, 0.0, 0.0, 0.0, 0.0, 0.0, 0.9887, 0.9797, 0.8008, 0.7951, 0.8374, 0.8726, 0.9723, 0.9996, 0.7736, 0.8581, 0.969, 0.7708, 0.8724, 0.9996, 0.9623, 0.992, 0.8585, 0.9886, 0.9897, 0.6446, 0.001728, 0.3647, 0.9634, 0.7905, 0.969, 0.8985, 0.938, 0.8705, 0.7787, 0.9781, 0.5256, 0.4591, 0.9014, 0.9647, 0.882, 0.9608, 0.8454, 0.9115, 0.6711, 0.6784, 0.2114, 0.6405, 0.6027, 0.7564, 0.913, 0.7183, 0.806, 0.7381, 0.9099, 0.5528, 0.66, 0.754, 0.8318, 0.7541, 0.0, 0.0, 0.0, 0.0, 0.0, 0.0, 0.0, 0.0, 0.0, 0.0, 0.0, 0.0, 0.0, 0.004143, 0.008783, 6.243e-14, 0.0, 0.0, 0.0, 0.0, 0.0, 0.0, 0.0, 0.0, 0.0, 0.0, 0.0, 0.0, 0.0, 0.0, 0.0, 0.0, 0.0, 0.0, 0.1861, 0.01359, 0.004345, 0.0004448, 0.02109, 7.888e-06, 2.49e-07, 3.73e-09, 4.392e-09, 5.277e-05, 3.719e-09, 1.727e-09, 2.492e-07, 2.033e-07, 8.968e-10, 4.396e-09, 3.304e-09, 0.0, 0.0, 1.569e-13, 0.0, 0.0, 0.0, 5.277e-05, 1.714e-09, 0.001566, 0.001504, 1.316e-13, 3.689e-12, 4.694e-12, 2.065e-13, 1.089e-12, 3.042e-12, 6.545e-08, 2.032e-07, 7.888e-08, 1.22e-07, 0.2315, 0.01341, 0.08681, 0.08257, 0.0386, 0.003743, 0.007098, 0.00509, 0.006744, 0.004967, 0.0001246, 0.01207, 0.003893, 0.03712, 0.04738, 0.02375]): _vg.add([_i], _w, 'REPLACE')
_vg = ob_x.vertex_groups.new(name='Кость.015')
for _i, _w in zip([108, 109, 124, 125, 130, 131, 132, 133, 326, 327, 328, 331, 332, 337, 339, 340, 341, 346, 347], [0.08928, 0.103, 0.0003946, 0.0009565, 0.3252, 0.4722, 0.3471, 0.3726, 0.7862, 0.5001, 0.6725, 0.6702, 0.5001, 0.7862, 0.003739, 0.3468, 0.293, 0.7429, 0.3737]): _vg.add([_i], _w, 'REPLACE')
_vg = ob_x.vertex_groups.new(name='Кость.016')
for _i, _w in zip([109, 112, 124, 130, 131, 132, 133, 134, 135, 138, 139, 140, 141, 142, 143, 144, 145, 146, 147, 326, 327, 328, 331, 332, 334, 337, 339, 340, 341, 346, 347, 348, 349, 350, 351, 352, 353, 354, 355, 356, 357, 358, 359, 360, 361], [0.0, 0.0, 0.0, 0.6191, 0.0008705, 0.01004, 0.2851, 0.0, 0.0, 0.002972, 0.007534, 0.0, 0.007706, 0.05301, 0.01864, 0.09747, 0.1356, 0.01419, 0.01844, 0.5813, 0.4875, 0.1173, 0.1437, 0.4875, 0.01061, 0.5813, 0.02432, 0.0001031, 0.002615, 0.1017, 0.8062, 0.8479, 0.8553, 0.3921, 0.5374, 0.8987, 0.7345, 0.6725, 0.6474, 0.5288, 0.7378, 0.4975, 0.7109, 0.5593, 0.6752]): _vg.add([_i], _w, 'REPLACE')
_vg = ob_x.vertex_groups.new(name='Кость.017')
for _i, _w in zip([129, 139, 142, 144, 145, 146, 147, 167, 168, 197, 342, 343, 344, 345, 348, 349, 350, 351, 352, 353, 354, 355, 356, 357, 358, 359, 360, 361, 380, 381, 382, 383, 384, 385, 390, 391, 392, 393, 394, 395, 400, 401, 402, 403, 404, 406, 407, 408, 409, 410, 411, 412], [0.01416, 0.001556, 0.00116, 0.01314, 0.01217, 0.001621, 0.009828, 0.01416, 0.007671, 0.002506, 0.1981, 0.3875, 0.6742, 0.5831, 0.5956, 0.2303, 0.7202, 0.4, 0.3501, 0.489, 0.6997, 0.5668, 0.4843, 0.2432, 0.4101, 0.1408, 0.09629, 0.3531, 0.0005632, 0.5831, 0.9063, 0.8604, 0.06271, 0.2013, 0.6766, 0.09816, 0.3955, 0.9177, 0.5675, 0.2802, 0.7365, 0.4457, 0.8835, 0.6802, 0.5689, 0.001615, 0.0002481, 0.0009445, 0.1981, 0.05527, 0.1701, 0.06232]): _vg.add([_i], _w, 'REPLACE')
_vg = ob_x.vertex_groups.new(name='Кость.018')
for _i, _w in zip([19, 52, 126, 127, 128, 129, 150, 151, 154, 155, 156, 157, 158, 159, 160, 161, 162, 164, 165, 167, 169, 172, 173, 174, 175, 176, 183, 185, 186, 187, 188, 189, 190, 191, 192, 193, 194, 195, 196, 197, 198, 199, 200, 201, 249, 274, 342, 343, 344, 345, 362, 363, 364, 365, 366, 367, 368, 369, 370, 371, 372, 373, 374, 375, 376, 377, 378, 379, 380, 381, 382, 383, 384, 385, 386, 387, 388, 389, 390, 391, 392, 393, 394, 395, 396, 397, 398, 399, 400, 401, 402, 403, 404, 405, 406, 407, 408, 409, 410, 411, 412, 413, 414, 415], [0.03323, 0.0021, 1.767e-07, 5.953e-07, 0.005999, 0.1114, 0.0, 1.996e-08, 0.0003662, 1.807e-06, 2.956e-05, 0.0, 0.0003877, 3.084e-05, 4.367e-05, 1.532e-06, 0.0, 0.0, 0.0, 0.1114, 0.0, 0.0003877, 0.0, 0.0001036, 2.494e-09, 0.002473, 0.0, 0.0, 0.0, 1.039e-06, 0.0, 0.0, 2.539e-08, 8.897e-08, 0.0, 0.0, 0.0, 1.767e-07, 0.0, 2.948e-06, 9.068e-07, 9.147e-11, 0.0, 1.06e-12, 0.03323, 0.0021, 0.691, 0.7717, 0.8297, 0.9333, 0.8957, 0.2545, 0.4526, 0.7893, 0.8256, 0.621, 0.8347, 0.9826, 0.6917, 0.8838, 0.8229, 0.6778, 0.4053, 0.9827, 0.9651, 0.5469, 0.8839, 0.8332, 0.9034, 0.9294, 0.07011, 0.729, 0.9974, 0.975, 0.8229, 0.4051, 0.6025, 0.428, 0.8004, 0.7343, 0.5733, 0.03006, 0.324, 0.5407, 0.8478, 0.9651, 0.884, 0.9434, 0.4014, 0.7066, 0.1153, 0.5292, 0.5694, 0.7997, 0.9676, 0.8166, 0.8959, 0.689, 0.457, 0.4734, 0.5226, 0.173, 0.4401, 0.2478]): _vg.add([_i], _w, 'REPLACE')
_m = ob_x.modifiers.new('Арматура', 'ARMATURE')
_m.object = ob_x_1
ob_x_1.location = (0.0, 0.0, 0.0)
ob_x_1.show_in_front = True

# ---- collection membership
col_collection.objects.link(ob_x)
col_collection.objects.link(ob_x_1)

# ---- scene / render settings (as saved in the file)
scene.frame_start = 1; scene.frame_end = 40; scene.frame_set(31)
scene.render.engine = 'BLENDER_EEVEE_NEXT'
scene.cycles.sampling_pattern = 'TABULATED_SOBOL'
bpy.context.view_layer.update()

# ---- added for rendering (the .blend has no active camera and no usable light): camera, sun
cam_auto = bpy.data.cameras.new('AutoCamera')
cam_auto.lens = 50.0
cam_auto.sensor_width = 36.0
cam_auto.clip_end = 1000.0
ob_auto_camera = bpy.data.objects.new('AutoCamera', cam_auto)
scene.collection.objects.link(ob_auto_camera)
ob_auto_camera.location = (7.94087, -9.82862, 6.19279)
ob_auto_camera.rotation_euler = (1.09748, -7.21219e-08, 0.694738)
scene.camera = ob_auto_camera
light_auto_sun = bpy.data.lights.new('AutoSun', 'SUN')
light_auto_sun.energy = 3.0
light_auto_sun.angle = 0.0523599
ob_auto_sun = bpy.data.objects.new('AutoSun', light_auto_sun)
scene.collection.objects.link(ob_auto_sun)
ob_auto_sun.rotation_euler = (0.872665, 0.174533, 0.523599)
bpy.context.view_layer.update()
